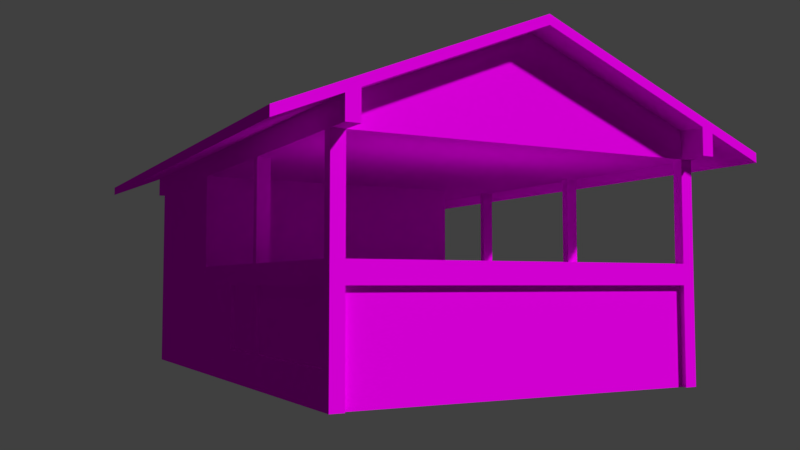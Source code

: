 # Source: Bobs1.blend  (saved by Blender 2.79.0; exported with 4.5.12 LTS)
import bpy
from mathutils import Matrix  # noqa: F401  (used for matrix-valued properties, if any)

bpy.ops.wm.read_factory_settings(use_empty=True)
scene = bpy.context.scene
scene.name = 'Scene'

# ---- collections
col_collection_1 = bpy.data.collections.new('Collection 1'); scene.collection.children.link(col_collection_1)
col_collection_1.hide_render = True
col_collection_1.hide_viewport = True
col_collection_2 = bpy.data.collections.new('Collection 2'); scene.collection.children.link(col_collection_2)
col_collection_2.hide_render = True
col_collection_2.hide_viewport = True
col_collection_3 = bpy.data.collections.new('Collection 3'); scene.collection.children.link(col_collection_3)
col_collection_3.hide_render = True
col_collection_3.hide_viewport = True
col_collection_4 = bpy.data.collections.new('Collection 4'); scene.collection.children.link(col_collection_4)
col_collection_4.hide_render = True
col_collection_4.hide_viewport = True
col_collection_5 = bpy.data.collections.new('Collection 5'); scene.collection.children.link(col_collection_5)
col_collection_5.hide_render = True
col_collection_5.hide_viewport = True
col_collection_11 = bpy.data.collections.new('Collection 11'); scene.collection.children.link(col_collection_11)

# ---- images (referenced by path relative to the original .blend; pixels are not part of the script)
import os
ASSET_DIR = os.environ.get("B2B_ASSET_DIR", "")  # directory of the original .blend (textures are referenced by path, not embedded)
HERE = os.path.dirname(os.path.abspath(__file__))  # packed textures are extracted next to this script under _unpacked/

def load_image(name, relpath, width, height, colorspace="sRGB"):
    """Load a texture the original file referenced (path relative to the .blend, or extracted next to this script)."""
    p = next((c for c in (os.path.join(HERE, relpath), os.path.join(ASSET_DIR, relpath)) if relpath and os.path.exists(c)), "")
    if p:
        img = bpy.data.images.load(p, check_existing=True)
        img.name = name
    else:  # same state as the original file: an image datablock whose file is absent (Cycles renders it pink)
        img = bpy.data.images.new(name, width, height)
        img.source = "FILE"
        img.filepath = "//" + (relpath or name)
    img.colorspace_settings.name = colorspace
    return img
img_bobs1_tijolo_basecolor_png = load_image('Bobs1_tijolo_BaseColor.png', 'Bobs1_tijolo_BaseColor.png', 1024, 1024, 'sRGB')

# ---- materials (node trees are filled in below, after node groups)
mat_tijolo = bpy.data.materials.new('tijolo')
mat_tijolo.alpha_threshold = 0.0
mat_tijolo.roughness = 0.5

# ---- material node trees
mat_tijolo.use_nodes = True; mat_tijolo.node_tree.nodes.clear()
_N = mat_tijolo.node_tree.nodes; _L = mat_tijolo.node_tree.links
n0 = _N.new('ShaderNodeOutputMaterial'); n0.name = 'Material Output'; n0.location = (300, 300)
n1 = _N.new('ShaderNodeBsdfDiffuse'); n1.name = 'Diffuse BSDF'; n1.location = (10, 300)
n2 = _N.new('ShaderNodeTexImage'); n2.name = 'Image Texture'; n2.location = (-279, 257)
n2.width = 140
n2.image = img_bobs1_tijolo_basecolor_png
_L.new(n1.outputs[0], n0.inputs[0])
_L.new(n2.outputs[0], n1.inputs[0])
n0.is_active_output = True

# ---- world
world_world = bpy.data.worlds.new('World'); scene.world = world_world
world_world.color = (0.05088, 0.05088, 0.05088)
world_world.use_sun_shadow = False
world_world.sun_shadow_jitter_overblur = 0.0
world_world.cycles.sampling_method = 'MANUAL'

# ---- cameras
cam_camera = bpy.data.cameras.new('Camera')
cam_camera.clip_end = 100.0
cam_camera.lens = 35.0
cam_camera.sensor_width = 32.0
cam_camera.sensor_height = 18.0
cam_camera.display_size = 2.0
cam_camera.dof.focus_distance = 0.0

# ---- meshes
me_plane = bpy.data.meshes.new('Plane')
me_plane.from_pydata([(25.1, -219.3, -1.192e-07), (30.49, -216.9, -1.192e-07), (32.51, -213.9, -1.192e-07), (33.52, -209.0, -1.192e-07), (33.69, -202.0, -1.192e-07), (29.14, -196.7, -1.192e-07), (27.96, -85.06, -1.192e-07), (27.62, -77.81, -1.192e-07), (32.08, -88.04, 7.174e-08), (32.77, -83.23, -4.819e-07), (26.51, 197.3, -1.325e-07), (30.58, 197.3, -1.259e-07), (30.64, -88.01, -3.109e-07), (32.84, -86.62, -1.854e-07), (26.51, 201.3, -3.918e-08), (29.88, 199.9, -6.252e-08), (-20.81, -219.7, 2.794e-07), (-25.32, -218.3, 1.276e-06), (-28.61, -215.8, 1.774e-06), (-30.69, -212.6, 3.568e-06), (-30.96, -195.5, -6.697e-06), (-25.86, -192.1, -5.6e-06), (-26.74, -82.38, 2.033e-06), (-27.14, -75.98, -1.192e-07), (-32.04, -75.76, 8.092e-07), (-29.27, 196.1, -3.912e-08), (-33.34, 196.1, -3.245e-08), (-29.27, 200.0, 5.425e-08), (-32.64, 198.7, 3.091e-08), (-28.75, -189.9, -3.877e-06), (-30.08, -189.7, -3.717e-06), (-30.85, -190.5, -3.877e-06), (25.1, -219.3, -0.1497), (30.49, -216.9, -0.1497), (32.51, -213.9, -0.1497), (33.52, -209.0, -0.1497), (33.69, -202.0, -0.1497), (29.14, -196.7, -0.1497), (27.96, -85.06, -0.1497), (32.08, -88.04, -0.1497), (32.77, -83.23, -0.1497), (30.58, 197.3, -0.1497), (30.64, -88.01, -0.1497), (32.84, -86.62, -0.1497), (26.51, 201.3, -0.1497), (29.88, 199.9, -0.1497), (-20.81, -219.7, -0.1497), (-25.32, -218.3, -0.1497), (-28.61, -215.8, -0.1497), (-30.69, -212.6, -0.1497), (-30.96, -195.5, -0.1497), (-25.86, -192.1, -0.1497), (-26.74, -82.38, -0.1497), (-32.04, -75.76, -0.1497), (-33.34, 196.1, -0.1497), (-29.27, 200.0, -0.1497), (-32.64, 198.7, -0.1497), (-28.75, -189.9, -0.1497), (-30.08, -189.7, -0.1497), (-30.85, -190.5, -0.1497)], [], [(2, 18, 17, 1), (3, 19, 18, 2), (4, 20, 19, 3), (5, 21, 20, 4), (6, 22, 21, 5), (7, 23, 22, 6), (10, 25, 23, 7), (7, 6, 12), (7, 9, 11, 10), (14, 27, 25, 10), (9, 7, 13), (10, 11, 15), (13, 7, 8), (12, 8, 7), (27, 14, 44, 55), (14, 10, 15), (23, 24, 22), (23, 25, 26, 24), (25, 28, 26), (27, 28, 25), (29, 21, 30), (30, 21, 31), (21, 31, 20), (30, 31, 59, 58), (2, 1, 33, 34), (13, 8, 39, 43), (22, 24, 53, 52), (16, 17, 47, 46), (20, 31, 59, 50), (17, 18, 48, 47), (3, 2, 34, 35), (0, 16, 46, 32), (9, 13, 43, 40), (14, 15, 45, 44), (24, 26, 54, 53), (8, 12, 42, 39), (18, 19, 49, 48), (15, 11, 41, 45), (4, 3, 35, 36), (19, 20, 50, 49), (28, 27, 55, 56), (26, 28, 56, 54), (11, 9, 40, 41), (5, 4, 36, 37), (1, 0, 32, 33), (21, 22, 52, 51), (21, 29, 57, 51), (6, 5, 37, 38), (29, 30, 58, 57), (12, 6, 38, 42), (1, 17, 16, 0)])
me_plane.use_remesh_preserve_volume = False
me_plane.use_remesh_preserve_attributes = False
me_plane.use_mirror_vertex_groups = False
me_plane.update()
me_cube_001 = bpy.data.meshes.new('Cube.001')
me_cube_001.from_pydata([(-12.4, 1.794, 1.192e-07), (-17.73, 1.794, 11.57), (-12.4, 0.9005, 1.192e-07), (-17.73, 0.9005, 11.57), (-10.4, 1.794, 1.192e-07), (-10.4, 1.794, 10.39), (-10.4, 0.9005, 1.192e-07), (-10.4, 0.9005, 10.39), (-10.4, 0.9005, 6.852), (-10.4, 0.9005, 6.335), (-10.4, 1.794, 6.335), (-10.4, 1.794, 7.672), (-10.4, 1.542, 6.852), (-10.4, 1.542, 7.672), (-12.0, 0.9005, 6.846), (-12.0, 0.9005, 6.335), (-12.0, 1.794, 6.335), (-12.0, 1.794, 7.669), (-13.32, 0.9005, 9.408), (-13.32, 1.794, 9.408), (-13.59, 0.9005, 8.75), (-13.59, 1.794, 8.75), (-12.66, 0.9005, 7.82), (-12.66, 1.794, 7.82), (-12.0, 0.9005, 8.092), (-12.0, 1.794, 8.092), (-12.0, 0.9005, 9.408), (-12.0, 1.794, 9.408), (-12.66, 0.9005, 9.68), (-12.66, 1.794, 9.68), (-13.32, 0.9005, 8.092), (-13.32, 1.794, 8.092), (-11.73, 0.9005, 8.75), (-11.73, 1.794, 8.75), (-12.4, -1.794, 1.192e-07), (-17.73, -1.794, 11.57), (-12.4, -0.9005, 1.192e-07), (-17.73, -0.9005, 11.57), (-10.4, -1.794, 1.192e-07), (-10.4, -1.794, 10.39), (-10.4, -0.9005, 1.192e-07), (-10.4, -0.9005, 10.39), (-10.4, -0.9005, 6.852), (-10.4, -0.9005, 6.335), (-10.4, -1.794, 6.335), (-10.4, -1.794, 7.672), (-10.4, -1.542, 6.852), (-10.4, -1.542, 7.672), (-12.0, -0.9005, 6.846), (-12.0, -0.9005, 6.335), (-12.0, -1.794, 6.335), (-12.0, -1.794, 7.669), (-13.32, -0.9005, 9.408), (-13.32, -1.794, 9.408), (-13.59, -0.9005, 8.75), (-13.59, -1.794, 8.75), (-12.66, -0.9005, 7.82), (-12.66, -1.794, 7.82), (-12.0, -0.9005, 8.092), (-12.0, -1.794, 8.092), (-12.0, -0.9005, 9.408), (-12.0, -1.794, 9.408), (-12.66, -0.9005, 9.68), (-12.66, -1.794, 9.68), (-13.32, -0.9005, 8.092), (-13.32, -1.794, 8.092), (-11.73, -0.9005, 8.75), (-11.73, -1.794, 8.75), (8.777, -0.6281, 0.0), (8.777, -0.6281, 6.335), (8.777, 0.6281, 0.0), (8.777, 0.6281, 6.335), (10.03, -0.6281, 0.0), (10.03, -0.6281, 6.335), (10.03, 0.6281, 0.0), (10.03, 0.6281, 6.335), (-3.326, 0.9011, 6.335), (4.677, 0.9011, 6.335), (-1.523, 0.8983, 6.335), (2.875, 0.9008, 6.335), (-12.0, -2.171, 6.335), (-12.0, 2.171, 6.335), (13.73, 2.171, 6.335), (13.73, -2.171, 6.335), (-12.0, -2.171, 7.675), (-12.0, 2.171, 7.675), (13.73, 2.171, 7.675), (13.73, -2.171, 7.675), (-0.2231, 0.8988, 6.335), (1.575, 0.9001, 6.335), (5.977, 0.8994, 6.335), (7.777, 0.9019, 6.335), (-4.625, 0.9005, 6.335), (-6.423, 0.8978, 6.335), (-7.723, 0.9007, 6.335), (-9.527, 0.9007, 6.335), (-3.974, 2.171, 7.675), (5.423, 2.171, 7.675), (-3.974, 2.171, 6.335), (5.423, 2.171, 6.335), (5.423, -2.171, 6.335), (-3.974, -2.171, 6.335), (5.423, -2.171, 7.675), (-3.974, -2.171, 7.675), (7.777, -0.9019, 6.335), (5.977, -0.8994, 6.335), (4.677, -0.9011, 6.335), (2.875, -0.9008, 6.335), (1.575, -0.9001, 6.335), (-0.2231, -0.8988, 6.335), (-1.523, -0.8983, 6.335), (-3.326, -0.9011, 6.335), (-4.625, -0.9005, 6.335), (-6.423, -0.8978, 6.335), (-7.723, -0.9007, 6.335), (-9.527, -0.9007, 6.335), (12.91, 1.544, 7.675), (12.91, -1.544, 7.675), (-3.974, 1.542, 7.675), (5.357, 1.542, 7.675), (-3.974, -1.542, 7.675), (5.357, -1.542, 7.675), (7.777, 0.9008, 6.855), (7.777, -0.9008, 6.855), (-9.527, 0.8977, 6.855), (-7.723, 0.9011, 6.855), (-6.422, 0.901, 6.855), (-4.625, 0.8989, 6.855), (-3.325, 0.8995, 6.855), (-1.523, 0.8995, 6.855), (-0.2227, 0.902, 6.855), (1.576, 0.9012, 6.855), (2.876, 0.8995, 6.855), (4.677, 0.9001, 6.855), (5.978, 0.8993, 6.855), (-9.527, -0.8977, 6.855), (-7.723, -0.9011, 6.855), (-6.422, -0.901, 6.855), (-4.625, -0.8989, 6.855), (-3.325, -0.8995, 6.855), (-1.523, -0.8995, 6.855), (-0.2227, -0.902, 6.855), (1.576, -0.9012, 6.855), (2.876, -0.8995, 6.855), (4.677, -0.9001, 6.855), (5.978, -0.8993, 6.855), (-3.973, -1.542, 6.855), (5.357, -1.542, 6.855), (12.91, 1.544, 6.855), (12.91, -1.544, 6.855), (-3.973, 1.542, 6.855), (5.357, 1.542, 6.855)], [], [(0, 2, 3, 1), (24, 8, 7, 32), (6, 4, 10, 9), (17, 25, 33, 11), (7, 5, 1, 3), (16, 23, 25, 17), (7, 13, 11, 5), (4, 0, 16, 10), (8, 12, 13, 7), (32, 33, 25, 24), (27, 33, 32, 26), (7, 26, 32), (28, 29, 27, 26), (18, 19, 29, 28), (1, 19, 21), (20, 21, 19, 18), (30, 31, 21, 20), (22, 23, 31, 30), (24, 25, 23, 22), (0, 1, 21, 31), (16, 0, 31, 23), (29, 19, 1), (5, 27, 29), (5, 29, 1), (33, 27, 5), (11, 33, 5), (22, 14, 8, 24), (2, 6, 9, 15), (3, 2, 30, 20), (30, 2, 15, 14, 22), (7, 28, 26), (3, 20, 18), (3, 18, 28), (7, 3, 28), (34, 35, 37, 36), (58, 66, 41, 42), (40, 43, 44, 38), (51, 45, 67, 59), (41, 37, 35, 39), (50, 51, 59, 57), (41, 39, 45, 47), (38, 44, 50, 34), (42, 41, 47, 46), (66, 58, 59, 67), (61, 60, 66, 67), (41, 66, 60), (62, 60, 61, 63), (52, 62, 63, 53), (35, 55, 53), (54, 52, 53, 55), (64, 54, 55, 65), (56, 64, 65, 57), (58, 56, 57, 59), (34, 65, 55, 35), (50, 57, 65, 34), (63, 35, 53), (39, 63, 61), (39, 35, 63), (67, 39, 61), (45, 39, 67), (56, 58, 42, 48), (36, 49, 43, 40), (37, 54, 64, 36), (64, 56, 48, 49, 36), (41, 60, 62), (37, 52, 54), (37, 62, 52), (41, 62, 37), (128, 76, 78, 129), (137, 113, 93, 126), (137, 138, 112, 113), (138, 127, 92, 112), (126, 93, 92, 127), (135, 136, 114, 115), (140, 129, 78, 110), (135, 115, 95, 124), (124, 95, 94, 125), (125, 94, 114, 136), (75, 71, 82), (105, 104, 100), (114, 101, 115), (70, 71, 75, 74), (72, 73, 69, 68), (109, 101, 110), (98, 81, 85, 96), (112, 101, 113), (82, 99, 97, 86), (110, 101, 111), (108, 100, 101, 109), (111, 101, 112), (95, 115, 43, 49, 15, 9), (113, 101, 114), (83, 82, 86, 87), (116, 117, 87, 86), (68, 69, 71, 70), (106, 100, 107), (74, 75, 73, 72), (107, 100, 108), (73, 75, 82, 83), (116, 119, 151, 148), (90, 105, 106, 77), (79, 107, 108, 89), (88, 109, 110, 78), (76, 111, 112, 92), (93, 113, 114, 94), (80, 101, 103, 84), (101, 100, 102, 103), (119, 116, 86, 97), (99, 98, 96, 97), (120, 103, 102, 121), (99, 91, 90), (98, 94, 95), (98, 93, 94), (98, 92, 93), (98, 76, 92), (98, 78, 76), (98, 88, 78), (98, 99, 89, 88), (99, 79, 89), (99, 77, 79), (105, 100, 106), (81, 98, 10, 16), (85, 17, 11, 96), (96, 118, 119, 97), (96, 11, 13, 118), (121, 117, 149, 147), (147, 149, 123), (102, 87, 117, 121), (85, 81, 16, 17), (118, 13, 12, 150), (71, 91, 99, 82), (115, 101, 44, 43), (69, 104, 91, 71), (100, 83, 87, 102), (99, 90, 77), (122, 148, 151), (125, 136, 137, 126), (127, 138, 139, 128), (129, 140, 141, 130), (131, 142, 143, 132), (133, 144, 145, 134), (150, 124, 125), (150, 125, 126), (150, 126, 127), (150, 127, 128), (150, 128, 129), (150, 129, 130), (150, 130, 131, 151), (151, 131, 132), (151, 132, 133), (151, 133, 134), (151, 134, 122), (145, 147, 123), (144, 147, 145), (143, 147, 144), (142, 147, 143), (141, 146, 147, 142), (140, 146, 141), (139, 146, 140), (138, 146, 139), (137, 146, 138), (136, 146, 137), (135, 146, 136), (123, 149, 148, 122), (120, 121, 147, 146), (117, 116, 148, 149), (119, 118, 150, 151), (50, 44, 101, 80), (8, 14, 48, 42, 135, 124), (47, 45, 103, 120), (14, 15, 49, 48), (42, 46, 146, 135), (46, 47, 120, 146), (12, 8, 124, 150), (45, 51, 84, 103), (9, 10, 98, 95), (139, 140, 110, 111), (139, 111, 76, 128), (130, 88, 89, 131), (142, 131, 89, 108), (141, 142, 108, 109), (141, 109, 88, 130), (132, 79, 77, 133), (144, 133, 77, 106), (143, 144, 106, 107), (143, 107, 79, 132), (134, 90, 91, 122), (123, 122, 91, 104), (145, 123, 104, 105), (145, 105, 90, 134), (50, 80, 84, 51), (73, 83, 69), (100, 104, 69, 83)])
_uv = me_cube_001.uv_layers.new(name='UVMap')
_uv.uv.foreach_set('vector', [0.5077, 0.4611, 0.5408, 0.4764, 0.323, 0.9491, 0.2899, 0.9338, 0.5572, 0.8071, 0.6226, 0.7564, 0.6226, 0.9009, 0.5683, 0.834, 0.6226, 0.4764, 0.6591, 0.4764, 0.6591, 0.7353, 0.6226, 0.7353, 0.7474, 0.7862, 0.7474, 0.8035, 0.7362, 0.8303, 0.6821, 0.7861, 0.6226, 0.9009, 0.6284, 0.937, 0.3288, 0.9852, 0.323, 0.9491, 0.7475, 0.7316, 0.7743, 0.7924, 0.7474, 0.8035, 0.7474, 0.7862, 0.6226, 0.9009, 0.6488, 0.7899, 0.6591, 0.7899, 0.6591, 0.9009, 0.6828, 0.4726, 0.7645, 0.4728, 0.7475, 0.7316, 0.6822, 0.7315, 0.6226, 0.7564, 0.6488, 0.7564, 0.6488, 0.7899, 0.6226, 0.9009, 0.3185, 0.5297, 0.355, 0.5297, 0.355, 0.5588, 0.3185, 0.5588, 0.355, 0.7333, 0.355, 0.7624, 0.3185, 0.7624, 0.3185, 0.7333, 0.6226, 0.9009, 0.5572, 0.8608, 0.5683, 0.834, 0.3185, 0.7042, 0.355, 0.7042, 0.355, 0.7333, 0.3185, 0.7333, 0.3185, 0.6752, 0.355, 0.6752, 0.355, 0.7042, 0.3185, 0.7042, 0.9813, 0.946, 0.801, 0.8573, 0.8122, 0.8305, 0.3185, 0.6461, 0.355, 0.6461, 0.355, 0.6752, 0.3185, 0.6752, 0.3185, 0.617, 0.355, 0.617, 0.355, 0.6461, 0.3185, 0.6461, 0.3185, 0.5879, 0.355, 0.5879, 0.355, 0.617, 0.3185, 0.617, 0.3185, 0.5588, 0.355, 0.5588, 0.355, 0.5879, 0.3185, 0.5879, 0.7645, 0.4728, 0.9813, 0.946, 0.8122, 0.8305, 0.8012, 0.8036, 0.7475, 0.7316, 0.7645, 0.4728, 0.8012, 0.8036, 0.7743, 0.7924, 0.7742, 0.8684, 0.801, 0.8573, 0.9813, 0.946, 0.6818, 0.8971, 0.7473, 0.8572, 0.7742, 0.8684, 0.6818, 0.8971, 0.7742, 0.8684, 0.9813, 0.946, 0.7362, 0.8303, 0.7473, 0.8572, 0.6818, 0.8971, 0.6821, 0.7861, 0.7362, 0.8303, 0.6818, 0.8971, 0.5303, 0.796, 0.5573, 0.7562, 0.6226, 0.7564, 0.5572, 0.8071, 0.5408, 0.4764, 0.6226, 0.4764, 0.6226, 0.7353, 0.5573, 0.7353, 0.323, 0.9491, 0.5408, 0.4764, 0.5035, 0.8071, 0.4923, 0.834, 0.5035, 0.8071, 0.5408, 0.4764, 0.5573, 0.7353, 0.5573, 0.7562, 0.5303, 0.796, 0.6226, 0.9009, 0.5303, 0.872, 0.5572, 0.8608, 0.323, 0.9491, 0.4923, 0.834, 0.5035, 0.8608, 0.323, 0.9491, 0.5035, 0.8608, 0.5303, 0.872, 0.6226, 0.9009, 0.323, 0.9491, 0.5303, 0.872, 0.5077, 0.4611, 0.2899, 0.9338, 0.323, 0.9491, 0.5408, 0.4764, 0.5572, 0.8071, 0.5683, 0.834, 0.6226, 0.9009, 0.6226, 0.7564, 0.6226, 0.4764, 0.6226, 0.7353, 0.6591, 0.7353, 0.6591, 0.4764, 0.7474, 0.7862, 0.6821, 0.7861, 0.7362, 0.8303, 0.7474, 0.8035, 0.6226, 0.9009, 0.323, 0.9491, 0.3288, 0.9852, 0.6284, 0.937, 0.7475, 0.7316, 0.7474, 0.7862, 0.7474, 0.8035, 0.7743, 0.7924, 0.6226, 0.9009, 0.6591, 0.9009, 0.6591, 0.7899, 0.6488, 0.7899, 0.6828, 0.4726, 0.6822, 0.7315, 0.7475, 0.7316, 0.7645, 0.4728, 0.6226, 0.7564, 0.6226, 0.9009, 0.6488, 0.7899, 0.6488, 0.7564, 0.3185, 0.5297, 0.3185, 0.5588, 0.355, 0.5588, 0.355, 0.5297, 0.355, 0.7333, 0.3185, 0.7333, 0.3185, 0.7624, 0.355, 0.7624, 0.6226, 0.9009, 0.5683, 0.834, 0.5572, 0.8608, 0.3185, 0.7042, 0.3185, 0.7333, 0.355, 0.7333, 0.355, 0.7042, 0.3185, 0.6752, 0.3185, 0.7042, 0.355, 0.7042, 0.355, 0.6752, 0.9813, 0.946, 0.8122, 0.8305, 0.801, 0.8573, 0.3185, 0.6461, 0.3185, 0.6752, 0.355, 0.6752, 0.355, 0.6461, 0.3185, 0.617, 0.3185, 0.6461, 0.355, 0.6461, 0.355, 0.617, 0.3185, 0.5879, 0.3185, 0.617, 0.355, 0.617, 0.355, 0.5879, 0.3185, 0.5588, 0.3185, 0.5879, 0.355, 0.5879, 0.355, 0.5588, 0.7645, 0.4728, 0.8012, 0.8036, 0.8122, 0.8305, 0.9813, 0.946, 0.7475, 0.7316, 0.7743, 0.7924, 0.8012, 0.8036, 0.7645, 0.4728, 0.7742, 0.8684, 0.9813, 0.946, 0.801, 0.8573, 0.6818, 0.8971, 0.7742, 0.8684, 0.7473, 0.8572, 0.6818, 0.8971, 0.9813, 0.946, 0.7742, 0.8684, 0.7362, 0.8303, 0.6818, 0.8971, 0.7473, 0.8572, 0.6821, 0.7861, 0.6818, 0.8971, 0.7362, 0.8303, 0.5303, 0.796, 0.5572, 0.8071, 0.6226, 0.7564, 0.5573, 0.7562, 0.5408, 0.4764, 0.5573, 0.7353, 0.6226, 0.7353, 0.6226, 0.4764, 0.323, 0.9491, 0.4923, 0.834, 0.5035, 0.8071, 0.5408, 0.4764, 0.5035, 0.8071, 0.5303, 0.796, 0.5573, 0.7562, 0.5573, 0.7353, 0.5408, 0.4764, 0.6226, 0.9009, 0.5572, 0.8608, 0.5303, 0.872, 0.323, 0.9491, 0.5035, 0.8608, 0.4923, 0.834, 0.323, 0.9491, 0.5303, 0.872, 0.5035, 0.8608, 0.6226, 0.9009, 0.5303, 0.872, 0.323, 0.9491, 0.09583, 0.5149, 0.09592, 0.4992, 0.1505, 0.4995, 0.1504, 0.5153, 0.04135, 0.532, 0.04145, 0.5162, 0.09582, 0.5162, 0.09591, 0.532, 0.2592, 0.5315, 0.2048, 0.5315, 0.2048, 0.5158, 0.2592, 0.5157, 0.2048, 0.5315, 0.1503, 0.5317, 0.1502, 0.5159, 0.2048, 0.5158, 0.09591, 0.532, 0.09582, 0.5162, 0.1502, 0.5159, 0.1503, 0.5317, 0.04136, 0.5487, 0.09597, 0.5487, 0.09596, 0.5644, 0.04135, 0.5644, 0.2049, 0.5154, 0.1504, 0.5153, 0.1505, 0.4995, 0.2049, 0.4997, 0.2595, 0.5487, 0.2596, 0.5644, 0.2051, 0.5646, 0.2051, 0.5489, 0.2051, 0.5489, 0.2051, 0.5646, 0.1505, 0.5645, 0.1505, 0.5487, 0.1505, 0.5487, 0.1505, 0.5645, 0.09596, 0.5644, 0.09597, 0.5487, 0.6986, 0.105, 0.6606, 0.105, 0.8105, 0.05827, 0.5758, 0.1512, 0.6303, 0.1513, 0.559, 0.1897, 0.161, 0.1513, 0.2745, 0.1897, 0.1064, 0.1513, 0.1671, 0.6279, 0.1671, 0.8197, 0.1291, 0.8197, 0.1291, 0.6279, 0.09105, 0.6279, 0.09104, 0.8197, 0.05301, 0.8197, 0.05301, 0.6279, 0.3881, 0.1512, 0.2745, 0.1897, 0.3487, 0.1512, 0.2745, 0.05827, 0.03149, 0.05827, 0.03149, 0.0177, 0.2745, 0.0177, 0.2548, 0.1513, 0.2745, 0.1897, 0.2004, 0.1512, 0.8105, 0.05827, 0.559, 0.05827, 0.559, 0.0177, 0.8105, 0.0177, 0.3487, 0.1512, 0.2745, 0.1897, 0.2942, 0.1513, 0.4425, 0.1513, 0.559, 0.1897, 0.2745, 0.1897, 0.3881, 0.1512, 0.2942, 0.1513, 0.2745, 0.1897, 0.2548, 0.1513, 0.1064, 0.09674, 0.1064, 0.1513, 0.07988, 0.1513, 0.03149, 0.1513, 0.03149, 0.09674, 0.07988, 0.09674, 0.2004, 0.1512, 0.2745, 0.1897, 0.161, 0.1513, 0.8105, 0.1897, 0.8105, 0.05827, 0.8511, 0.05827, 0.8511, 0.1897, 0.7951, 0.3961, 0.7951, 0.3026, 0.8199, 0.2837, 0.8199, 0.4151, 0.2051, 0.6279, 0.2051, 0.8197, 0.1671, 0.8197, 0.1671, 0.6279, 0.5364, 0.1513, 0.559, 0.1897, 0.4819, 0.1513, 0.1291, 0.6279, 0.1291, 0.8197, 0.09104, 0.8197, 0.09105, 0.6279, 0.4819, 0.1513, 0.559, 0.1897, 0.4425, 0.1513, 0.6986, 0.143, 0.6986, 0.105, 0.8105, 0.05827, 0.8105, 0.1897, 0.7703, 0.4209, 0.5415, 0.4209, 0.5416, 0.3961, 0.7703, 0.3961, 0.5758, 0.09678, 0.5758, 0.1512, 0.5364, 0.1513, 0.5364, 0.09672, 0.4819, 0.09673, 0.4819, 0.1513, 0.4425, 0.1513, 0.4425, 0.09676, 0.3881, 0.09679, 0.3881, 0.1512, 0.3487, 0.1512, 0.3487, 0.09681, 0.2942, 0.09672, 0.2942, 0.1513, 0.2548, 0.1513, 0.2548, 0.09674, 0.2004, 0.09682, 0.2004, 0.1512, 0.161, 0.1513, 0.161, 0.09674, 0.03149, 0.1897, 0.2745, 0.1897, 0.2745, 0.2303, 0.03149, 0.2303, 0.2745, 0.1897, 0.559, 0.1897, 0.559, 0.2303, 0.2745, 0.2303, 0.5415, 0.4209, 0.7703, 0.4209, 0.7951, 0.4399, 0.5435, 0.4399, 0.559, 0.05827, 0.2745, 0.05827, 0.2745, 0.0177, 0.559, 0.0177, 0.259, 0.2779, 0.259, 0.2588, 0.5435, 0.2588, 0.5415, 0.2779, 0.559, 0.05827, 0.6303, 0.0967, 0.5758, 0.09678, 0.2745, 0.05827, 0.161, 0.09674, 0.1064, 0.09674, 0.2745, 0.05827, 0.2004, 0.09682, 0.161, 0.09674, 0.2745, 0.05827, 0.2548, 0.09674, 0.2004, 0.09682, 0.2745, 0.05827, 0.2942, 0.09672, 0.2548, 0.09674, 0.2745, 0.05827, 0.3487, 0.09681, 0.2942, 0.09672, 0.2745, 0.05827, 0.3881, 0.09679, 0.3487, 0.09681, 0.2745, 0.05827, 0.559, 0.05827, 0.4425, 0.09676, 0.3881, 0.09679, 0.559, 0.05827, 0.4819, 0.09673, 0.4425, 0.09676, 0.559, 0.05827, 0.5364, 0.09672, 0.4819, 0.09673, 0.5758, 0.1512, 0.559, 0.1897, 0.5364, 0.1513, 0.03149, 0.05827, 0.2745, 0.05827, 0.07989, 0.06968, 0.03149, 0.06968, 0.01601, 0.4399, 0.01601, 0.4285, 0.0644, 0.4285, 0.2591, 0.4399, 0.2591, 0.4399, 0.259, 0.4209, 0.5415, 0.4209, 0.5435, 0.4399, 0.2591, 0.4399, 0.0644, 0.4285, 0.0644, 0.4209, 0.259, 0.4209, 0.5415, 0.2779, 0.7703, 0.2778, 0.7703, 0.3026, 0.5416, 0.3027, 0.5416, 0.3027, 0.7703, 0.3026, 0.6148, 0.3221, 0.5435, 0.2588, 0.7951, 0.2588, 0.7703, 0.2778, 0.5415, 0.2779, 0.03149, 0.0177, 0.03149, 0.05827, 0.02008, 0.05827, 0.02008, 0.01786, 0.259, 0.4209, 0.0644, 0.4209, 0.06439, 0.3961, 0.2591, 0.3961, 0.6606, 0.105, 0.6303, 0.0967, 0.559, 0.05827, 0.8105, 0.05827, 0.1064, 0.1513, 0.2745, 0.1897, 0.07988, 0.1783, 0.07988, 0.1513, 0.6606, 0.143, 0.6303, 0.1513, 0.6303, 0.0967, 0.6606, 0.105, 0.559, 0.1897, 0.8105, 0.1897, 0.8105, 0.2303, 0.559, 0.2303, 0.559, 0.05827, 0.5758, 0.09678, 0.5364, 0.09672, 0.6148, 0.3767, 0.7703, 0.3961, 0.5416, 0.3961, 0.1455, 0.3767, 0.1455, 0.3221, 0.1849, 0.3221, 0.1849, 0.3767, 0.2393, 0.3766, 0.2393, 0.3222, 0.2787, 0.3222, 0.2787, 0.3766, 0.3333, 0.3766, 0.3333, 0.2939, 0.3726, 0.2938, 0.3726, 0.3767, 0.4271, 0.3767, 0.4271, 0.3221, 0.4664, 0.3222, 0.4664, 0.3766, 0.521, 0.3766, 0.521, 0.3221, 0.5603, 0.3222, 0.5603, 0.3766, 0.2591, 0.3961, 0.09091, 0.3766, 0.1455, 0.3767, 0.2591, 0.3961, 0.1455, 0.3767, 0.1849, 0.3767, 0.2591, 0.3961, 0.1849, 0.3767, 0.2393, 0.3766, 0.2591, 0.3961, 0.2393, 0.3766, 0.2787, 0.3766, 0.2591, 0.3961, 0.2787, 0.3766, 0.3333, 0.3766, 0.2591, 0.3961, 0.3333, 0.3766, 0.3726, 0.3767, 0.2591, 0.3961, 0.3726, 0.3767, 0.4271, 0.3767, 0.5416, 0.3961, 0.5416, 0.3961, 0.4271, 0.3767, 0.4664, 0.3766, 0.5416, 0.3961, 0.4664, 0.3766, 0.521, 0.3766, 0.5416, 0.3961, 0.521, 0.3766, 0.5603, 0.3766, 0.5416, 0.3961, 0.5603, 0.3766, 0.6148, 0.3767, 0.5603, 0.3222, 0.5416, 0.3027, 0.6148, 0.3221, 0.521, 0.3221, 0.5416, 0.3027, 0.5603, 0.3222, 0.4664, 0.3222, 0.5416, 0.3027, 0.521, 0.3221, 0.4271, 0.3221, 0.5416, 0.3027, 0.4664, 0.3222, 0.3726, 0.2938, 0.2591, 0.3027, 0.5416, 0.3027, 0.4271, 0.3221, 0.3333, 0.2939, 0.2591, 0.3027, 0.3726, 0.2938, 0.2787, 0.3222, 0.2591, 0.3027, 0.3333, 0.2939, 0.2393, 0.3222, 0.2591, 0.3027, 0.2787, 0.3222, 0.1849, 0.3221, 0.2591, 0.3027, 0.2393, 0.3222, 0.1455, 0.3221, 0.2591, 0.3027, 0.1849, 0.3221, 0.09091, 0.3222, 0.2591, 0.3027, 0.1455, 0.3221, 0.6148, 0.3221, 0.7703, 0.3026, 0.7703, 0.3961, 0.6148, 0.3767, 0.259, 0.2779, 0.5415, 0.2779, 0.5416, 0.3027, 0.2591, 0.3027, 0.7951, 0.3026, 0.7951, 0.3961, 0.7703, 0.3961, 0.7703, 0.3026, 0.5415, 0.4209, 0.259, 0.4209, 0.2591, 0.3961, 0.5416, 0.3961, 0.03149, 0.1783, 0.07988, 0.1783, 0.2745, 0.1897, 0.03149, 0.1897, 0.06439, 0.3767, 0.01601, 0.3767, 0.01601, 0.3221, 0.06439, 0.3221, 0.09091, 0.3222, 0.09091, 0.3766, 0.0644, 0.2779, 0.0644, 0.2703, 0.259, 0.2588, 0.259, 0.2779, 0.016, 0.09674, 0.03149, 0.09674, 0.03149, 0.1513, 0.016, 0.1513, 0.06439, 0.3221, 0.06439, 0.3027, 0.2591, 0.3027, 0.09091, 0.3222, 0.06439, 0.3027, 0.0644, 0.2779, 0.259, 0.2779, 0.2591, 0.3027, 0.06439, 0.3961, 0.06439, 0.3767, 0.09091, 0.3766, 0.2591, 0.3961, 0.0644, 0.2703, 0.016, 0.2703, 0.016, 0.2589, 0.259, 0.2588, 0.07988, 0.09674, 0.07989, 0.06968, 0.2745, 0.05827, 0.1064, 0.09674, 0.2594, 0.5154, 0.2049, 0.5154, 0.2049, 0.4997, 0.2595, 0.4997, 0.04137, 0.5148, 0.04135, 0.499, 0.09592, 0.4992, 0.09583, 0.5149, 0.2048, 0.5323, 0.2048, 0.5481, 0.1504, 0.548, 0.1504, 0.5322, 0.0958, 0.5324, 0.1504, 0.5322, 0.1504, 0.548, 0.09587, 0.5481, 0.04135, 0.5326, 0.0958, 0.5324, 0.09587, 0.5481, 0.04142, 0.5484, 0.2594, 0.5326, 0.2592, 0.5484, 0.2048, 0.5481, 0.2048, 0.5323, 0.205, 0.5651, 0.205, 0.5808, 0.1505, 0.5808, 0.1504, 0.5651, 0.09594, 0.565, 0.1504, 0.5651, 0.1505, 0.5808, 0.0959, 0.5808, 0.0414, 0.5649, 0.09594, 0.565, 0.0959, 0.5808, 0.04135, 0.5807, 0.2595, 0.5649, 0.2595, 0.5807, 0.205, 0.5808, 0.205, 0.5651, 0.2049, 0.5812, 0.2049, 0.597, 0.1504, 0.597, 0.1504, 0.5812, 0.09588, 0.5812, 0.1504, 0.5812, 0.1504, 0.597, 0.09584, 0.597, 0.0414, 0.5811, 0.09588, 0.5812, 0.09584, 0.597, 0.04135, 0.5969, 0.2594, 0.5811, 0.2594, 0.5969, 0.2049, 0.597, 0.2049, 0.5812, 0.02008, 0.1897, 0.03149, 0.1897, 0.03149, 0.2303, 0.02008, 0.2301, 0.6986, 0.143, 0.8105, 0.1897, 0.6606, 0.143, 0.559, 0.1897, 0.6303, 0.1513, 0.6606, 0.143, 0.8105, 0.1897])
me_cube_001.use_remesh_preserve_volume = False
me_cube_001.use_remesh_preserve_attributes = False
me_cube_001.use_mirror_vertex_groups = False
me_cube_001.update()
me_circle_001 = bpy.data.meshes.new('Circle.001')
me_circle_001.from_pydata([(6.865, -13.31, 1.303), (11.07, -9.92, 1.303), (13.08, -7.084, 1.303), (14.8, -1.391, 1.303), (14.76, 1.946, 1.303), (12.62, 7.899, 1.303), (10.85, 10.29, 1.303), (6.587, 13.58, 1.303), (9.927, -19.17, 1.303), (15.38, -15.12, 1.303), (19.31, -9.59, 1.303), (21.34, -3.11, 1.303), (21.27, 3.68, 1.303), (19.11, 10.12, 1.303), (15.06, 15.57, 1.303), (9.527, 19.5, 1.303), (7.898, -15.29, 1.303), (12.72, -11.39, 1.303), (15.04, -8.14, 1.303), (17.0, -1.606, 1.303), (16.96, 2.224, 1.303), (14.51, 9.057, 1.303), (12.47, 11.8, 1.303), (7.578, 15.58, 1.303), (6.865, -13.31, -3.576e-07), (11.07, -9.92, -3.576e-07), (13.08, -7.084, -3.576e-07), (14.8, -1.391, -3.576e-07), (14.76, 1.946, -3.576e-07), (12.62, 7.899, -3.576e-07), (10.85, 10.29, -3.576e-07), (6.587, 13.58, -3.576e-07), (9.927, -19.17, -3.576e-07), (15.38, -15.12, -3.576e-07), (19.31, -9.59, -3.576e-07), (21.34, -3.11, -3.576e-07), (21.27, 3.68, -3.576e-07), (19.11, 10.12, -3.576e-07), (15.06, 15.57, -3.576e-07), (9.527, 19.5, -3.576e-07), (7.898, -15.29, -3.576e-07), (12.72, -11.39, -3.576e-07), (15.04, -8.14, -3.576e-07), (17.0, -1.606, -3.576e-07), (16.96, 2.224, -3.576e-07), (14.51, 9.057, -3.576e-07), (12.47, 11.8, -3.576e-07), (7.578, 15.58, -3.576e-07), (11.1, -10.78, 1.476), (7.712, -13.48, 1.476), (15.34, -2.039, 1.476), (13.85, -6.785, 1.476), (13.52, 7.625, 1.476), (15.3, 2.753, 1.476), (7.524, 13.67, 1.476), (10.79, 11.18, 1.476), (14.84, -14.5, 1.476), (10.1, -18.06, 1.476), (18.45, -9.297, 1.476), (20.48, -2.927, 1.476), (20.43, 3.393, 1.476), (18.3, 9.931, 1.476), (14.6, 14.9, 1.476), (9.765, 18.37, 1.476), (8.483, -14.95, 1.476), (12.87, -12.37, 1.476), (16.03, -8.002, 1.476), (17.75, -2.359, 1.476), (17.78, 3.109, 1.476), (15.59, 8.876, 1.476), (12.52, 12.85, 1.476), (8.217, 15.09, 1.476), (7.677, -15.41, 1.303), (9.838, -19.5, 1.303), (6.507, -13.22, 1.303), (6.507, -13.22, 1.476), (7.677, -15.41, 1.476), (9.838, -19.5, 1.476), (11.05, -9.572, 1.303), (11.05, -9.571, 1.476), (12.79, -7.207, 1.476), (12.79, -7.207, 1.303), (15.55, -15.3, 1.303), (15.55, -15.3, 1.476), (19.53, -9.7, 1.303), (19.53, -9.7, 1.476), (21.59, -3.146, 1.303), (21.59, -3.146, 1.476), (21.52, 3.721, 1.303), (21.52, 3.721, 1.476), (19.33, 10.23, 1.303), (19.33, 10.23, 1.476), (15.23, 15.74, 1.303), (15.23, 15.74, 1.476), (9.454, 19.83, 1.303), (9.454, 19.83, 1.476), (7.361, 15.7, 1.303), (6.231, 13.5, 1.303), (10.87, 9.973, 1.476), (7.361, 15.7, 1.476), (6.231, 13.5, 1.476), (10.87, 9.973, 1.303), (12.43, 11.43, 1.303), (12.43, 11.43, 1.476), (14.14, 9.127, 1.303), (14.14, 9.127, 1.476), (12.32, 8.006, 1.303), (12.32, 8.005, 1.476), (14.6, 1.672, 1.303), (14.6, 1.672, 1.476), (16.75, -1.33, 1.303), (16.72, 1.941, 1.303), (16.75, -1.33, 1.476), (16.72, 1.941, 1.476), (12.68, -11.02, 1.303), (14.67, -8.225, 1.303), (14.67, -8.225, 1.476), (12.68, -11.02, 1.476), (14.62, -1.122, 1.303), (14.62, -1.122, 1.476), (11.1, -10.78, 1.138), (7.712, -13.48, 1.138), (15.34, -2.039, 1.138), (13.85, -6.785, 1.138), (13.52, 7.625, 1.138), (15.3, 2.753, 1.138), (7.524, 13.67, 1.138), (10.79, 11.18, 1.138), (14.84, -14.5, 1.138), (10.1, -18.06, 1.138), (18.45, -9.297, 1.138), (20.48, -2.927, 1.138), (20.43, 3.393, 1.138), (18.3, 9.931, 1.138), (14.6, 14.9, 1.138), (9.765, 18.37, 1.138), (8.483, -14.95, 1.138), (12.87, -12.37, 1.138), (16.03, -8.002, 1.138), (17.75, -2.359, 1.138), (17.78, 3.109, 1.138), (15.59, 8.876, 1.138), (12.52, 12.85, 1.138), (8.217, 15.09, 1.138)], [], [(57, 64, 76, 77), (53, 52, 107, 109), (18, 17, 114, 115), (15, 23, 96, 94), (17, 1, 78, 114), (1, 17, 41, 25), (2, 3, 27, 26), (7, 23, 47, 31), (17, 18, 42, 41), (4, 5, 29, 28), (16, 0, 24, 40), (6, 7, 31, 30), (18, 2, 26, 42), (3, 19, 43, 27), (9, 8, 32, 33), (10, 9, 33, 34), (20, 4, 28, 44), (11, 10, 34, 35), (12, 11, 35, 36), (23, 15, 39, 47), (5, 21, 45, 29), (13, 12, 36, 37), (14, 13, 37, 38), (21, 22, 46, 45), (15, 14, 38, 39), (22, 6, 30, 46), (8, 16, 40, 32), (19, 20, 44, 43), (0, 1, 25, 24), (49, 64, 136, 121), (57, 56, 128, 129), (63, 71, 143, 135), (64, 57, 129, 136), (71, 54, 126, 143), (54, 55, 127, 126), (62, 63, 135, 134), (66, 65, 137, 138), (55, 70, 142, 127), (52, 53, 125, 124), (61, 62, 134, 133), (9, 10, 84, 82), (68, 53, 109, 113), (59, 58, 85, 87), (11, 12, 88, 86), (21, 5, 106, 104), (61, 60, 89, 91), (22, 21, 104, 102), (0, 16, 72, 74), (74, 72, 76, 75), (72, 73, 77, 76), (64, 49, 75, 76), (16, 8, 73, 72), (78, 74, 75, 79), (49, 48, 79, 75), (1, 0, 74, 78), (73, 82, 83, 77), (56, 57, 77, 83), (8, 9, 82, 73), (82, 84, 85, 83), (58, 56, 83, 85), (84, 86, 87, 85), (10, 11, 86, 84), (86, 88, 89, 87), (60, 59, 87, 89), (88, 90, 91, 89), (12, 13, 90, 88), (90, 92, 93, 91), (62, 61, 91, 93), (13, 14, 92, 90), (92, 94, 95, 93), (14, 15, 94, 92), (63, 62, 93, 95), (54, 71, 99, 100), (96, 97, 100, 99), (94, 96, 99, 95), (23, 7, 97, 96), (71, 63, 95, 99), (97, 101, 98, 100), (7, 6, 101, 97), (55, 54, 100, 98), (101, 102, 103, 98), (70, 55, 98, 103), (6, 22, 102, 101), (102, 104, 105, 103), (69, 70, 103, 105), (104, 106, 107, 105), (52, 69, 105, 107), (106, 108, 109, 107), (5, 4, 108, 106), (111, 110, 112, 113), (20, 19, 110, 111), (67, 68, 113, 112), (115, 114, 117, 116), (65, 66, 116, 117), (114, 78, 79, 117), (48, 65, 117, 79), (81, 115, 116, 80), (66, 51, 80, 116), (2, 18, 115, 81), (118, 81, 80, 119), (3, 2, 81, 118), (51, 50, 119, 80), (108, 111, 113, 109), (4, 20, 111, 108), (110, 118, 119, 112), (50, 67, 112, 119), (19, 3, 118, 110), (137, 136, 129, 128), (138, 137, 128, 130), (139, 138, 130, 131), (140, 139, 131, 132), (141, 140, 132, 133), (142, 141, 133, 134), (143, 142, 134, 135), (126, 127, 142, 143), (124, 125, 140, 141), (122, 123, 138, 139), (120, 121, 136, 137), (65, 48, 120, 137), (56, 58, 130, 128), (51, 66, 138, 123), (70, 69, 141, 142), (58, 59, 131, 130), (67, 50, 122, 139), (59, 60, 132, 131), (48, 49, 121, 120), (53, 68, 140, 125), (68, 67, 139, 140), (60, 61, 133, 132), (50, 51, 123, 122), (69, 52, 124, 141)])
me_circle_001.use_remesh_preserve_volume = False
me_circle_001.use_remesh_preserve_attributes = False
me_circle_001.use_mirror_vertex_groups = False
me_circle_001.update()
me_plane_001 = bpy.data.meshes.new('Plane.001')
me_plane_001.from_pydata([(9.217, 7.846, 3.39e-07), (20.09, 7.846, 3.39e-07), (9.217, 2.276, 6.221), (9.217, 7.846, 6.221), (20.09, 7.846, 6.221), (20.09, -2.642, 6.851), (9.217, -2.642, 6.851), (9.217, 1.976, 3.39e-07), (9.217, 1.976, 6.221), (20.09, 1.976, 6.221), (20.09, 1.976, 6.851), (9.217, -2.642, 3.39e-07), (20.09, -2.642, 3.39e-07), (9.217, -2.642, 6.221), (20.09, -2.642, 6.221), (9.217, 1.976, 6.851), (9.217, -2.942, 3.39e-07), (20.09, -2.942, 3.39e-07), (9.217, -2.942, 6.221), (20.09, -2.942, 6.221), (20.09, 7.846, 6.849), (9.217, -7.882, 3.39e-07), (20.09, -7.882, 3.39e-07), (9.217, -7.582, 6.221), (20.09, -7.582, 6.221), (9.217, 7.846, 6.85), (9.217, -7.882, 6.221), (20.09, -7.882, 6.221), (9.217, 7.546, 6.221), (9.217, 2.19, 6.851), (9.217, 2.276, 3.352), (9.217, 7.846, 3.352), (20.09, 1.976, 3.352), (9.217, 1.976, 3.352), (20.09, -2.642, 3.352), (9.217, -2.642, 3.352), (20.09, -2.942, 3.352), (9.217, -2.942, 3.352), (20.09, -7.582, 3.352), (9.217, -7.582, 3.352), (20.09, -7.882, 3.352), (9.217, -7.882, 3.352), (9.217, 7.546, 3.352), (20.09, -2.642, 2.763), (20.09, -2.942, 2.763), (20.09, -7.582, 2.763), (20.09, -7.882, 2.763), (9.217, 1.976, 2.763), (9.217, -2.642, 2.763), (9.217, -2.942, 2.763), (9.217, -7.582, 2.763), (9.217, -7.882, 2.763), (9.217, -2.942, 6.851), (20.09, -2.942, 6.851), (9.217, -7.581, 6.851), (20.09, -7.582, 6.851), (9.217, -7.882, 6.85), (20.09, -7.882, 6.849), (19.7, -7.882, 7.008), (19.7, 1.976, 3.39e-07), (19.7, 7.846, 6.221), (19.7, -2.642, 3.39e-07), (19.7, -2.942, 3.39e-07), (19.7, 7.846, 7.008), (19.7, -7.582, 3.39e-07), (19.7, -7.882, 6.221), (19.7, -7.882, 3.352), (19.7, -7.882, 2.763), (9.587, 7.846, 3.39e-07), (9.587, 7.846, 6.221), (9.587, 7.846, 7.002), (19.7, -7.582, 3.352), (9.587, -7.882, 3.352), (9.587, -7.882, 2.763), (9.587, -7.582, 3.352), (9.587, -2.642, 3.39e-07), (9.587, -7.582, 6.221), (9.587, -7.882, 7.002), (9.587, -7.882, 6.221), (9.587, 7.846, 3.352), (9.587, -7.582, 3.39e-07), (9.587, 1.976, 3.39e-07), (9.587, -2.942, 3.39e-07), (19.7, -7.582, 6.221), (9.587, 1.976, 6.221), (9.587, 1.976, 3.352), (19.7, 1.976, 3.352), (19.7, 1.976, 6.221), (19.7, -2.942, 6.221), (19.7, -2.942, 3.352), (9.587, -2.942, 3.352), (9.587, -2.942, 6.221), (19.7, -2.642, 6.221), (19.7, -2.642, 3.352), (9.587, -2.642, 3.352), (9.587, -2.642, 6.221), (20.09, -2.642, 0.921), (20.09, -2.942, 0.921), (20.09, -7.582, 0.921), (20.09, -7.882, 0.921), (9.217, 1.976, 0.921), (9.217, -2.642, 0.921), (9.217, -2.942, 0.921), (9.217, -7.582, 0.921), (9.217, -7.882, 0.921), (19.7, -7.882, 0.921), (9.587, -7.882, 0.921), (11.09, 1.976, 3.352), (11.09, 7.846, 3.352), (11.09, 1.976, 6.221), (11.09, 7.846, 6.221), (9.587, 7.546, 6.221), (9.587, 7.546, 3.352), (9.587, 2.276, 6.221), (9.587, 2.276, 3.352), (20.09, -0.6951, 2.763), (20.09, -0.6951, 0.921), (15.3, -7.882, 3.39e-07), (15.3, -7.581, 3.39e-07), (15.3, -7.882, 0.921), (14.08, -7.882, 3.39e-07), (14.08, -7.581, 3.39e-07), (14.08, -7.882, 0.921), (20.09, -3.213, 3.39e-07), (19.7, -3.213, 3.39e-07), (20.09, -3.213, 0.921), (19.7, -4.336, 3.39e-07), (20.09, -4.336, 0.921), (20.09, -4.336, 3.39e-07), (19.7, 1.976, 2.763), (19.7, -2.642, 2.763), (19.7, -2.942, 2.763), (19.7, -7.582, 2.763), (9.587, -2.642, 2.763), (9.587, -7.582, 2.763), (9.587, -2.942, 2.763), (19.7, -0.6951, 2.763), (19.7, -2.942, 0.921), (19.7, -2.642, 0.921), (19.7, -7.582, 0.921), (15.3, -7.581, 0.921), (19.7, -4.336, 0.921), (19.7, -3.213, 0.921), (14.08, -7.581, 0.921), (9.587, -7.582, 0.921), (9.587, -2.642, 0.921), (9.587, -2.942, 0.921), (9.587, 1.976, 0.921), (19.7, -0.6951, 0.921), (9.217, 8.746, 6.221), (20.09, 8.746, 6.221), (20.09, 8.746, 6.849), (9.217, 8.746, 6.85), (19.7, 8.746, 6.221), (19.7, 8.746, 7.008), (9.587, 8.746, 6.221), (9.587, 8.746, 7.002), (9.217, -8.668, 6.221), (20.09, -8.668, 6.221), (9.217, -8.668, 6.85), (20.09, -8.668, 6.849), (19.7, -8.668, 7.008), (19.7, -8.668, 6.221), (9.587, -8.668, 7.002), (9.587, -8.668, 6.221), (21.76, -8.668, 6.44), (21.76, 8.746, 6.44), (14.65, -8.668, 9.349), (14.65, 8.746, 9.349), (7.54, -8.668, 6.44), (7.54, 8.746, 6.44), (21.76, -8.668, 6.164), (21.76, 8.746, 6.164), (14.65, -8.668, 9.073), (14.65, 8.746, 9.073), (7.54, -8.668, 6.164), (7.54, 8.746, 6.164), (14.65, -7.882, 9.073), (14.65, 7.846, 9.073), (20.09, 1.976, 3.39e-07), (20.09, 2.276, 6.221), (20.09, 2.276, 3.39e-07), (20.09, 2.276, 6.85), (20.09, 7.546, 6.221), (20.09, 7.546, 6.849), (20.09, 7.546, 3.39e-07), (12.96, 10.68, 2.44), (9.217, 7.546, 3.39e-07), (9.217, 2.276, 3.39e-07), (9.217, 7.846, 0.921), (9.217, 7.846, 3.39e-07), (9.217, 7.646, 0.921), (9.217, 7.646, 0.6084), (4.02, 7.846, 0.921), (4.02, 7.846, 3.39e-07), (4.22, 7.646, 0.921), (4.22, 7.646, 0.6084), (20.09, 1.976, 2.763), (20.09, 2.276, 2.763), (20.09, 7.846, 2.763), (4.22, 0.4526, 0.921), (4.22, 0.4526, 0.6084), (4.02, 0.2526, 0.921), (4.02, 0.2526, 0.0), (20.09, 7.546, 2.763), (20.09, 7.546, 3.352), (20.09, 7.846, 3.352), (20.09, 2.276, 3.352), (9.217, 0.4526, 0.921), (9.217, 0.4526, 0.6084), (9.217, 0.2526, 0.921), (9.217, 0.2526, 0.0), (19.7, 7.846, 3.352), (9.217, 7.846, 2.763), (9.587, 7.846, 2.763), (19.7, 7.846, 2.763), (9.217, 7.546, 2.763), (9.217, 2.276, 2.763), (5.065, 1.4, 0.6084), (5.065, 1.4, 3.352), (5.065, 6.769, 0.6084), (5.065, 6.769, 3.352), (8.962, 1.4, 0.6084), (8.962, 1.4, 3.352), (8.962, 6.769, 0.6084), (8.962, 6.769, 3.352), (5.065, 4.084, 0.6084), (5.065, 4.084, 3.352), (8.962, 4.084, 0.6084), (8.962, 4.084, 3.352), (20.09, 10.68, 2.44), (12.96, 7.846, 3.39e-07), (16.63, 7.846, 2.763), (20.09, 7.846, 2.44), (12.66, 7.846, 2.763), (12.66, 7.846, 3.39e-07), (16.33, 7.846, 2.763), (12.96, 7.846, 2.763), (9.217, 4.084, 3.352), (9.217, 1.4, 3.352), (9.217, 1.4, 0.0), (9.217, 4.084, 0.0), (9.217, 6.769, 0.6084), (5.065, 6.769, 0.6084), (5.065, 1.4, 0.6084), (9.217, 1.4, 0.6084), (9.217, 7.846, 2.648), (9.587, 7.846, 2.648), (9.587, 10.69, 2.297), (9.587, 10.69, 2.412), (12.66, 10.69, 2.412), (9.217, 10.69, 2.412), (9.217, 10.69, 2.297), (12.66, 10.35, 2.339), (9.217, 10.35, 2.454), (9.587, 10.35, 2.339), (9.587, 10.35, 2.454), (9.217, 10.35, 2.339), (9.587, 10.35, 3.39e-07), (12.66, 10.35, 2.454), (12.66, 10.69, 2.297), (12.66, 10.35, 3.39e-07), (12.66, 7.846, 2.648), (20.09, 10.68, 3.39e-07), (20.09, 10.68, 2.763), (16.33, 10.68, 3.39e-07), (12.96, 10.68, 3.39e-07), (16.63, 10.68, 2.763), (16.63, 10.68, 3.39e-07), (16.33, 10.68, 2.763), (12.96, 10.68, 2.763), (16.33, 10.68, 2.44), (16.63, 10.68, 2.44), (12.96, 7.846, 2.44), (19.61, 7.846, 2.44), (19.61, 10.33, 2.44), (19.61, 10.33, 3.39e-07), (16.63, 10.33, 2.44), (16.63, 10.33, 3.39e-07), (16.33, 10.33, 3.39e-07), (12.96, 10.33, 3.39e-07), (12.96, 10.33, 2.44), (16.33, 10.33, 2.44), (19.61, 7.846, 3.39e-07)], [(20, 63)], [(101, 145, 147, 100), (30, 114, 112, 42), (79, 31, 3, 69), (14, 9, 10, 5), (9, 87, 86, 32), (101, 11, 16, 102), (28, 2, 29, 25), (75, 81, 147, 145), (9, 14, 92, 87), (27, 24, 55, 57), (180, 182, 10, 9), (34, 14, 19, 36), (124, 142, 137, 62), (103, 21, 104), (8, 13, 6, 15), (139, 141, 126, 64), (3, 28, 25), (21, 120, 122, 106), (66, 40, 27, 65), (24, 19, 53, 55), (185, 1, 233, 204), (38, 24, 27, 40), (126, 141, 127, 128), (31, 42, 28, 3), (23, 26, 56, 54), (45, 38, 40, 46), (67, 46, 40, 66), (36, 19, 88, 89), (23, 39, 41, 26), (43, 34, 36, 44), (90, 89, 93, 94), (13, 35, 37, 18), (115, 34, 43), (2, 30, 33, 8), (253, 262, 235, 261), (216, 187, 188, 217), (96, 43, 44, 97), (105, 99, 46, 67), (98, 45, 46, 99), (36, 38, 45, 44), (39, 50, 51, 41), (86, 107, 94, 93), (35, 48, 49, 37), (30, 47, 33), (19, 14, 5, 53), (13, 18, 52, 6), (2, 8, 15, 29), (18, 23, 54, 52), (100, 7, 11, 101), (70, 69, 155, 156), (34, 93, 92, 14), (139, 98, 127, 141), (62, 61, 75, 82), (41, 72, 78, 26), (102, 146, 135, 49), (78, 65, 58, 77), (78, 72, 74, 76), (65, 78, 76, 83), (78, 77, 163, 164), (104, 106, 73, 51), (51, 73, 72, 41), (110, 69, 70), (38, 71, 83, 24), (79, 69, 111, 112), (66, 65, 83, 71), (19, 24, 83, 88), (94, 107, 85), (91, 90, 94, 95), (83, 76, 91, 88), (89, 88, 92, 93), (33, 47, 48, 35), (8, 33, 85, 84), (13, 8, 84, 95), (13, 95, 94, 35), (18, 37, 90, 91), (23, 18, 91, 76), (23, 76, 74, 39), (21, 106, 104), (188, 7, 100), (213, 216, 42, 31), (22, 98, 99), (22, 99, 105), (12, 96, 97, 17), (128, 127, 98, 22), (115, 197, 32, 34), (189, 193, 195, 191), (50, 103, 104, 51), (48, 101, 102, 49), (191, 195, 196, 192), (92, 95, 109, 87), (72, 66, 71, 74), (93, 34, 32, 86), (35, 94, 85, 33), (197, 198, 207, 32), (88, 91, 95, 92), (133, 47, 136, 130), (107, 86, 87, 109), (73, 67, 66, 72), (16, 21, 103, 102), (118, 64, 126), (143, 144, 106, 122), (84, 113, 109), (61, 62, 137, 138), (71, 89, 90, 74), (112, 114, 107, 108), (69, 110, 111), (108, 79, 112), (110, 108, 107, 109), (85, 107, 114), (95, 84, 109), (84, 85, 114, 113), (110, 109, 113, 111), (28, 42, 112, 111), (2, 28, 111, 113), (2, 113, 114, 30), (59, 148, 136, 129), (75, 61, 59, 81), (4, 20, 184, 183), (198, 197, 179, 181), (135, 131, 132, 134), (121, 118, 117, 120), (143, 121, 80, 144), (117, 22, 105, 119), (144, 146, 102, 103), (82, 75, 145, 146), (17, 97, 125, 123), (38, 36, 89, 71), (118, 126, 124, 62, 82, 121), (142, 124, 123, 125), (74, 90, 37, 39), (49, 50, 39, 37), (59, 147, 81), (138, 137, 131, 130), (80, 82, 146, 144), (146, 145, 133, 135), (124, 123, 128, 126), (105, 67, 132, 139), (118, 140, 139, 64), (140, 118, 117, 119), (45, 98, 139, 132), (119, 105, 139, 140), (142, 125, 97, 137), (44, 131, 137, 97), (121, 143, 122, 120), (80, 121, 82), (73, 106, 144, 134), (50, 134, 144, 103), (48, 133, 145, 101), (50, 49, 135, 134), (45, 132, 131, 44), (59, 129, 47, 147), (59, 61, 138, 148), (116, 148, 138, 96), (96, 138, 130, 43), (115, 136, 148, 116), (115, 43, 130, 136), (100, 147, 47), (48, 47, 133), (67, 73, 134, 132), (133, 130, 131, 135), (47, 129, 136), (155, 149, 152, 156), (150, 153, 154, 151), (20, 4, 150, 151), (4, 60, 153, 150), (69, 3, 149, 155), (60, 63, 154, 153), (3, 25, 152, 149), (162, 158, 160, 161), (157, 164, 163, 159), (27, 57, 160, 158), (65, 27, 158, 162), (56, 26, 157, 159), (26, 78, 164, 157), (58, 65, 162, 161), (20, 151, 172), (25, 176, 152), (168, 174, 156), (167, 173, 161), (169, 175, 159), (166, 172, 151), (166, 165, 171, 172), (159, 175, 56), (56, 175, 176, 25), (160, 57, 171), (57, 20, 172, 171), (165, 166, 168, 167), (168, 170, 169, 167), (168, 166, 151, 154), (165, 160, 171), (167, 169, 159, 163), (170, 152, 176), (178, 174, 154, 63), (168, 154, 174), (173, 177, 58, 161), (165, 167, 161, 160), (178, 70, 156, 174), (167, 163, 173), (173, 163, 77, 177), (169, 170, 176, 175), (170, 168, 156, 152), (58, 177, 77), (63, 70, 178), (183, 184, 182, 180), (179, 197, 115, 116), (179, 116, 96, 12), (181, 185, 204, 198), (270, 281, 273, 237), (217, 188, 100, 47), (212, 206, 199, 215), (190, 194, 193, 189), (207, 180, 9, 32), (204, 199, 206, 205), (198, 204, 205, 207), (193, 194, 203, 202), (196, 195, 200, 201), (195, 193, 202, 200), (200, 202, 210, 208), (205, 206, 4, 183), (207, 205, 183, 180), (201, 200, 208, 209), (60, 4, 206, 212), (202, 203, 211, 210), (42, 216, 217, 30), (214, 213, 31, 79), (272, 230, 275, 277), (259, 253, 260, 250), (30, 217, 47), (79, 108, 214), (237, 236, 269, 270), (226, 227, 221, 220), (220, 221, 225, 224), (223, 222, 240, 239), (222, 223, 219, 218), (226, 228, 222, 218), (229, 227, 219, 223), (225, 221, 227, 229), (220, 224, 228, 226), (224, 225, 229, 228), (218, 219, 227, 226), (273, 231, 235, 262), (204, 233, 199), (215, 232, 236, 237, 234, 214, 108, 212), (108, 110, 60, 212), (60, 110, 70, 63), (241, 238, 239, 240), (228, 229, 238, 241), (222, 228, 241, 240), (229, 223, 239, 238), (201, 209, 245, 244), (196, 201, 244, 243), (192, 196, 243, 242), (216, 246, 0, 187), (246, 216, 213), (246, 247, 68, 0), (250, 260, 248, 249), (251, 249, 248, 252), (214, 234, 259, 256), (255, 257, 252, 248), (254, 256, 249, 251), (258, 255, 253, 261), (257, 254, 251, 252), (253, 255, 248, 260), (234, 262, 253, 259), (247, 246, 257, 255), (213, 214, 256, 254), (68, 247, 255, 258), (246, 213, 254, 257), (275, 274, 283, 276), (256, 259, 250, 249), (269, 267, 272, 271), (267, 264, 230, 272), (270, 269, 271, 186), (186, 281, 270), (232, 215, 264, 267), (215, 199, 264), (277, 275, 276, 278), (236, 232, 267, 269), (199, 233, 230, 264), (233, 1, 283, 274), (265, 266, 280, 279), (231, 273, 281, 280), (234, 237, 273, 262), (281, 282, 279, 280), (282, 277, 278, 279), (230, 233, 274, 275), (263, 268, 278, 276), (1, 263, 276, 283), (186, 271, 282, 281), (271, 272, 277, 282), (268, 265, 279, 278)])
me_plane_001.use_remesh_preserve_volume = False
me_plane_001.use_remesh_preserve_attributes = False
me_plane_001.use_mirror_vertex_groups = False
me_plane_001.update()
me_plane_003 = bpy.data.meshes.new('Plane.003')
me_plane_003.from_pydata([(24.56, -0.05, 0.0), (24.46, -0.05, 0.0), (24.56, 0.05, 0.0), (24.46, 0.05, 0.0), (24.56, -0.05, 1.096), (24.46, -0.05, 1.096), (24.56, 0.05, 1.096), (24.46, 0.05, 1.096), (24.56, -0.05, 1.061), (24.56, 0.05, 1.061), (24.46, -0.05, 1.061), (24.46, 0.05, 1.061)], [], [(1, 10, 11, 3), (0, 1, 3, 2), (4, 6, 7, 5), (9, 6, 4, 8), (8, 4, 5, 10), (11, 7, 6, 9), (10, 5, 7, 11), (3, 11, 9, 2), (0, 8, 10, 1), (2, 9, 8, 0)])
me_plane_003.use_remesh_preserve_volume = False
me_plane_003.use_remesh_preserve_attributes = False
me_plane_003.use_mirror_vertex_groups = False
me_plane_003.update()
me_plane_002 = bpy.data.meshes.new('Plane.002')
me_plane_002.from_pydata([(9.217, -6.32, 3.352), (11.46, -6.32, 3.352), (8.589, 6.212, 3.352), (11.46, 3.327, 3.352), (11.46, 1.254, 3.352), (6.418, 4.041, 3.352), (9.217, 1.254, 3.352), (24.05, 3.327, 2.494), (24.05, 1.254, 2.507), (21.95, 1.254, 2.494), (21.95, 3.327, 2.494), (24.05, -1.173, 2.494), (21.95, -1.173, 2.494), (21.95, 0.721, 2.494), (24.05, 0.721, 2.494), (11.85, -1.173, 1.664), (11.85, 0.721, 1.664), (13.69, 0.721, 1.664), (13.69, -1.173, 1.664), (11.85, -3.267, 1.664), (13.69, -3.267, 1.664), (11.85, -1.562, 1.664), (13.69, -1.562, 1.664), (24.56, -3.267, 0.8305), (24.56, -1.562, 0.8305), (22.49, -3.267, 0.8305), (22.49, -1.562, 0.8305), (24.56, -10.7, 0.0), (22.49, -10.7, 0.0), (0.005261, -2.372, 3.352), (4.244, 6.208, 3.352), (0.005261, 14.8, 3.352), (0.0, 10.44, 3.352), (0.0, 1.97, 3.352), (2.18, -0.1974, 3.352), (6.42, 8.381, 3.352), (9.217, -6.32, 3.202), (11.46, -6.32, 3.202), (8.589, 6.212, 3.202), (11.46, 3.327, 3.202), (11.46, 1.254, 3.202), (6.418, 4.041, 3.202), (9.217, 1.254, 3.202), (24.05, 3.327, 2.344), (24.05, 1.254, 2.344), (21.95, 1.254, 2.344), (21.95, 3.327, 2.344), (24.05, -1.173, 2.344), (21.95, -1.173, 2.344), (21.95, 0.721, 2.344), (24.05, 0.721, 2.344), (11.85, -1.173, 1.514), (11.85, 0.721, 1.514), (13.69, 0.721, 1.514), (13.69, -1.173, 1.514), (11.85, -3.267, 1.514), (13.69, -3.267, 1.514), (11.85, -1.562, 1.514), (13.69, -1.562, 1.514), (24.56, -3.267, 0.6804), (24.56, -1.562, 0.6804), (22.49, -3.267, 0.6804), (22.49, -1.562, 0.6804), (24.56, -10.7, -0.1501), (22.49, -10.7, -0.1501), (0.005261, -2.372, 3.202), (0.005261, 14.8, 3.202), (2.18, -0.1974, 3.202), (6.42, 8.381, 3.202)], [], [(1, 4, 6, 0), (6, 4, 3), (2, 5, 6, 3), (10, 9, 8, 7), (3, 4, 9, 10), (14, 13, 12, 11), (8, 9, 13, 14), (18, 17, 16, 15), (12, 13, 17, 18), (22, 21, 19, 20), (18, 15, 21, 22), (26, 25, 23, 24), (22, 20, 25, 26), (23, 25, 28, 27), (34, 5, 30, 33), (29, 34, 33), (30, 35, 31, 32), (5, 2, 35, 30), (16, 17, 53, 52), (7, 8, 44, 43), (25, 20, 56, 61), (12, 18, 54, 48), (26, 24, 60, 62), (17, 13, 49, 53), (34, 29, 65, 67), (3, 10, 46, 39), (9, 4, 40, 45), (27, 28, 64, 63), (10, 7, 43, 46), (28, 25, 61, 64), (20, 19, 55, 56), (23, 27, 63, 59), (19, 21, 57, 55), (11, 12, 48, 47), (18, 22, 58, 54), (35, 2, 38, 68), (0, 6, 42, 36), (21, 15, 51, 57), (8, 14, 50, 44), (4, 1, 37, 40), (13, 9, 45, 49), (5, 34, 67, 41), (14, 11, 47, 50), (6, 5, 41, 42), (24, 23, 59, 60), (31, 35, 68, 66), (2, 3, 39, 38), (15, 16, 52, 51), (22, 26, 62, 58)])
me_plane_002.use_remesh_preserve_volume = False
me_plane_002.use_remesh_preserve_attributes = False
me_plane_002.use_mirror_vertex_groups = False
me_plane_002.update()
me_plane_006 = bpy.data.meshes.new('Plane.006')
me_plane_006.from_pydata([(-5.603, 9.779, 6.849), (5.267, 9.779, 6.85), (5.267, -6.735, 6.85), (-5.603, -5.949, 6.849), (-5.216, -5.949, 7.008), (-5.216, 9.779, 7.008), (4.897, 9.779, 7.002), (4.897, -5.949, 7.002), (-5.603, 10.68, 6.849), (5.267, 10.68, 6.85), (-5.216, 10.68, 7.008), (4.897, 10.68, 7.002), (-5.603, -6.735, 6.849), (-5.216, -6.735, 7.008), (4.897, -6.735, 7.002), (-7.278, -6.735, 6.44), (-7.278, 10.68, 6.44), (-0.1672, -6.735, 9.349), (-0.1672, 10.68, 9.349), (6.944, -6.735, 6.44), (6.944, 10.68, 6.44), (-7.278, -6.735, 6.164), (-7.278, 10.68, 6.164), (-0.1672, 10.68, 9.073), (6.944, -6.735, 6.164), (6.944, 10.68, 6.164), (-0.1672, -5.949, 9.073), (-0.1672, 9.779, 9.073), (-0.1672, -6.735, 9.073)], [], [(0, 22, 8), (1, 9, 25), (18, 11, 23), (17, 13, 28), (19, 2, 24), (16, 8, 22), (16, 22, 21, 15), (2, 1, 25, 24), (12, 21, 3), (3, 21, 22, 0), (15, 17, 18, 16), (18, 17, 19, 20), (18, 10, 8, 16), (15, 21, 12), (17, 14, 2, 19), (20, 25, 9), (27, 5, 10, 23), (18, 23, 10), (28, 13, 4, 26), (15, 12, 13, 17), (27, 23, 11, 6), (17, 28, 14), (28, 26, 7, 14), (19, 24, 25, 20), (20, 9, 11, 18)])
_uv = me_plane_006.uv_layers.new(name='UVMap')
_uv.uv.foreach_set('vector', [0.8843, 0.7819, 0.9228, 0.8026, 0.8843, 0.8026, 0.8953, 0.02115, 0.8953, 0.0004394, 0.9336, 0.0004395, 0.6962, 0.3243, 0.8127, 0.3781, 0.6962, 0.3307, 0.6962, 0.2505, 0.8123, 0.3041, 0.6962, 0.2568, 0.5326, 0.3171, 0.5712, 0.3077, 0.5326, 0.3235, 0.5326, 0.391, 0.5711, 0.3816, 0.5326, 0.3973, 0.5676, 0.925, 0.5676, 0.9313, 0.1669, 0.9313, 0.1669, 0.925, 0.8953, 0.4011, 0.8953, 0.02115, 0.9336, 0.0004395, 0.9336, 0.4011, 0.8843, 0.4019, 0.9228, 0.4019, 0.8843, 0.42, 0.8843, 0.42, 0.9228, 0.4019, 0.9228, 0.8026, 0.8843, 0.7819, 0.2057, 0.0004397, 0.3699, 0.0004394, 0.3699, 0.4011, 0.2057, 0.4011, 0.3699, 0.4011, 0.3699, 0.0004394, 0.5317, 0.0004396, 0.5317, 0.4011, 0.6962, 0.3243, 0.58, 0.378, 0.5711, 0.3816, 0.5326, 0.391, 0.8598, 0.3171, 0.8598, 0.3235, 0.8212, 0.3078, 0.6962, 0.2505, 0.5797, 0.3043, 0.5712, 0.3077, 0.5326, 0.3171, 0.8598, 0.391, 0.8598, 0.3973, 0.8212, 0.3816, 0.7511, 0.8034, 0.8677, 0.8034, 0.8677, 0.8241, 0.7511, 0.8241, 0.6962, 0.3243, 0.6962, 0.3307, 0.58, 0.378, 0.7511, 0.825, 0.8677, 0.825, 0.8677, 0.843, 0.7511, 0.843, 0.8598, 0.3171, 0.8212, 0.3078, 0.8123, 0.3041, 0.6962, 0.2505, 0.7511, 0.8034, 0.7511, 0.8241, 0.6351, 0.8241, 0.6351, 0.8034, 0.6962, 0.2505, 0.6962, 0.2568, 0.5797, 0.3043, 0.7511, 0.825, 0.7511, 0.843, 0.6351, 0.843, 0.6351, 0.825, 0.5676, 0.9322, 0.5676, 0.9385, 0.1669, 0.9385, 0.1669, 0.9322, 0.8598, 0.391, 0.8212, 0.3816, 0.8127, 0.3781, 0.6962, 0.3243])
me_plane_006.materials.append(mat_tijolo)
me_plane_006.use_remesh_preserve_volume = False
me_plane_006.use_remesh_preserve_attributes = False
me_plane_006.use_mirror_vertex_groups = False
me_plane_006.use_paint_bone_selection = False
me_plane_006.use_paint_mask = True
me_plane_006.update()
me_plane_004 = bpy.data.meshes.new('Plane.004')
me_plane_004.from_pydata([(5.267, 9.779, -4.053e-06), (-5.603, 9.779, -4.053e-06), (5.267, 4.123, 6.221), (5.267, 9.779, 6.221), (-5.603, 9.779, 6.221), (-5.603, -0.7551, 6.851), (5.267, -0.7551, 6.851), (5.267, 3.909, 0.0), (5.267, 3.909, 6.221), (-5.603, 3.909, 6.221), (-5.603, 3.909, 6.851), (5.267, -0.7551, 6.221), (-5.603, -0.7551, 6.221), (5.267, 3.909, 6.851), (5.267, -1.008, 6.221), (-5.603, -1.008, 6.221), (-5.603, 9.779, 6.849), (5.267, -5.949, -4.053e-06), (-5.603, -5.949, -4.053e-06), (5.267, -5.647, 6.221), (-5.603, -5.647, 6.221), (5.267, 9.779, 6.85), (5.267, -5.949, 6.221), (-5.603, -5.949, 6.221), (5.267, 9.537, 6.221), (5.267, 4.123, 6.851), (5.267, 4.123, 3.352), (5.267, 9.779, 3.352), (-5.603, 3.909, 3.352), (5.267, 3.909, 3.352), (-5.603, -0.7551, 3.352), (5.267, -0.7551, 3.352), (-5.603, -1.008, 3.352), (5.267, -1.008, 3.352), (-5.603, -5.647, 3.352), (5.267, -5.647, 3.352), (-5.603, -5.949, 3.352), (5.267, -5.949, 3.352), (5.267, 9.537, 3.352), (-5.603, -0.7551, 2.763), (-5.603, -5.647, 2.763), (-5.603, -5.949, 2.763), (5.267, 3.909, 2.763), (5.267, -0.7551, 2.763), (5.267, -5.647, 2.763), (5.267, -5.949, 2.763), (5.267, -1.008, 6.851), (-5.603, -1.008, 6.851), (5.267, -6.735, 6.85), (-5.603, -5.949, 6.849), (-5.216, -5.949, 7.008), (-5.216, 9.779, 6.221), (-5.216, 9.779, 7.008), (-5.216, -5.949, 2.763), (4.897, 9.779, 0.0), (4.897, 9.779, 6.221), (4.897, 9.779, 7.002), (4.897, -5.949, 3.352), (4.897, -5.949, 2.763), (4.897, -5.647, 3.352), (4.897, -5.647, 6.221), (4.897, -5.949, 7.002), (4.897, -5.949, 6.221), (4.897, 9.779, 3.352), (-5.216, -5.647, 6.221), (4.897, 3.909, 6.221), (4.897, 3.909, 3.352), (-5.216, 3.909, 3.352), (-5.216, 3.909, 6.221), (-5.216, -1.008, 6.221), (-5.216, -1.008, 3.352), (4.897, -1.008, 6.221), (-5.216, -0.7551, 3.352), (4.897, -0.7551, 3.352), (4.897, -0.7551, 6.221), (-5.603, -5.647, 0.921), (-5.603, -5.949, 0.921), (5.267, 3.909, 0.921), (5.267, -5.647, 0.921), (5.267, -5.949, 0.921), (-5.216, -5.949, 0.921), (4.897, -5.949, 0.921), (3.211, 3.909, 3.352), (3.211, 9.779, 3.352), (3.211, 3.909, 6.221), (3.211, 9.779, 6.221), (4.897, 9.537, 6.221), (4.897, 9.537, 3.352), (4.897, 4.123, 6.221), (4.897, 4.123, 3.352), (-5.603, 1.238, 2.763), (-5.603, 1.238, 0.921), (-5.216, -5.949, 6.221), (-5.48, -0.7551, 0.921), (5.1, -0.7551, 0.921), (5.1, -0.7551, 2.763), (-5.48, -0.7551, 2.763), (5.267, 10.68, 6.221), (-5.603, 10.68, 6.221), (-5.603, 10.68, 6.849), (5.267, 10.68, 6.85), (-5.216, 10.68, 6.221), (-5.216, 10.68, 7.008), (4.897, 10.68, 6.221), (4.897, 10.68, 7.002), (5.267, -6.735, 6.221), (-5.603, -6.735, 6.221), (-5.603, -6.735, 6.849), (-5.216, -6.735, 7.008), (-5.216, -6.735, 6.221), (4.897, -6.735, 7.002), (4.897, -6.735, 6.221), (-0.1672, -5.949, 9.073), (-0.1672, 9.779, 9.073), (-5.48, -5.647, 2.763), (-5.48, -5.647, 0.921), (-5.48, 1.238, 2.763), (-5.48, 1.238, 0.921), (4.897, -5.793, 2.763), (4.897, -5.793, 0.921), (5.1, -5.647, 2.763), (5.1, -5.647, 0.921), (5.1, 3.909, 2.763), (5.1, 3.909, 0.921), (-5.216, -0.7551, 6.221), (-5.216, -5.949, 3.352), (-5.216, -5.793, -4.053e-06), (-5.216, -5.647, 3.352), (-5.216, -5.793, 2.763), (-5.216, -5.793, 0.921), (4.897, -5.793, -4.053e-06), (5.267, -0.7551, -2.027e-06), (5.267, -0.7551, 0.921), (-5.603, -0.7551, 0.921), (-5.603, -0.7551, -4.053e-06), (5.1, -1.008, 0.921), (-5.603, -1.008, 2.763), (5.267, -1.008, 0.921), (5.267, -1.008, 2.763), (4.897, -1.008, 3.352), (-5.48, -1.008, 2.763), (5.1, -1.008, 2.763), (5.267, -1.008, -3.099e-06), (-5.48, -1.008, 0.921), (-5.603, -1.008, 0.921), (-5.603, -1.008, -4.053e-06), (-5.216, -5.949, -4.053e-06), (4.897, -5.949, -4.053e-06), (-5.603, -5.647, -4.053e-06), (5.267, -5.647, -3.994e-06), (5.267, 4.123, -1.84e-07), (5.267, 4.123, 2.763), (5.267, 4.123, 0.921), (-5.216, 9.779, -3.941e-06), (5.267, 9.537, -3.789e-06), (-5.603, -5.647, 6.849)], [], [(26, 38, 87, 89), (63, 55, 3, 27), (12, 5, 10, 9), (9, 28, 67, 68), (24, 21, 25, 2), (9, 68, 124, 12), (4, 9, 10, 16), (30, 32, 15, 12), (8, 13, 6, 11), (3, 21, 24), (125, 92, 23, 36), (28, 9, 4, 1), (34, 36, 23, 20), (27, 3, 24, 38), (19, 48, 22), (40, 41, 36, 34), (53, 125, 36, 41), (32, 70, 69, 15), (19, 22, 37, 35), (33, 138, 43, 31), (11, 14, 33, 31), (90, 39, 30), (2, 8, 29, 26), (0, 54, 63, 27), (80, 53, 41, 76), (75, 76, 41, 40), (32, 136, 40, 34), (35, 37, 45, 44), (67, 72, 73, 82), (51, 153, 1, 4), (15, 47, 5, 12), (11, 6, 46, 14), (2, 25, 13, 8), (14, 46, 48, 19), (56, 104, 103, 55), (30, 12, 124, 72), (37, 22, 62, 57), (62, 60, 59, 57), (92, 64, 60, 62), (62, 111, 110, 61), (79, 45, 58, 81), (45, 37, 57, 58), (85, 56, 55), (34, 20, 64, 127), (63, 87, 86, 55), (125, 127, 64, 92), (15, 69, 64, 20), (73, 66, 82), (71, 74, 73, 139), (64, 69, 71, 60), (70, 72, 124, 69), (29, 31, 43, 42), (8, 65, 66, 29), (11, 74, 65, 8), (11, 31, 73, 74), (14, 71, 139, 33), (19, 60, 71, 14), (19, 35, 59, 60), (149, 78, 79, 17), (81, 147, 17, 79), (134, 133, 91, 1), (75, 40, 114, 115), (83, 153, 51, 85), (44, 45, 79, 78), (51, 52, 56, 85), (124, 68, 84, 74), (72, 67, 28, 30), (31, 29, 66, 73), (63, 54, 153, 83), (69, 124, 74, 71), (65, 84, 88), (87, 83, 82, 89), (55, 86, 85), (83, 87, 63), (85, 84, 82, 83), (66, 89, 82), (74, 84, 65), (65, 88, 89, 66), (85, 86, 88, 84), (24, 86, 87, 38), (2, 88, 86, 24), (2, 26, 89, 88), (1, 91, 90, 28), (28, 90, 30), (119, 129, 126, 130), (138, 33, 35, 44), (137, 78, 149, 142), (42, 122, 123, 77), (80, 129, 128, 53), (39, 136, 32, 30), (103, 104, 100, 97), (98, 99, 102, 101), (16, 99, 98, 4), (4, 98, 101, 51), (55, 103, 97, 3), (51, 101, 102, 52), (3, 97, 100, 21), (109, 108, 107, 106), (105, 48, 110, 111), (23, 106, 107, 49), (92, 109, 106, 23), (48, 105, 22), (22, 105, 111, 62), (50, 108, 109, 92), (112, 50, 61), (52, 113, 56), (96, 116, 117, 93), (95, 94, 123, 122), (58, 57, 125, 53), (82, 84, 68, 67), (62, 61, 50, 92), (139, 73, 72, 70), (57, 59, 127, 125), (81, 58, 118, 119), (128, 118, 58, 53), (118, 128, 129, 119), (95, 122, 42, 43), (121, 120, 44, 78), (77, 132, 131, 7), (135, 121, 78, 137), (123, 94, 132, 77), (133, 39, 96, 93), (145, 144, 133, 134), (140, 114, 40, 136), (116, 96, 39, 90), (117, 116, 90, 91), (93, 117, 91, 133), (144, 136, 39, 133), (115, 143, 144, 75), (143, 140, 136, 144), (114, 140, 143, 115), (120, 141, 138, 44), (132, 137, 142, 131), (120, 121, 135, 141), (59, 35, 33, 139), (34, 127, 70, 32), (127, 59, 139, 70), (141, 135, 137, 138), (138, 137, 132, 43), (43, 132, 94, 95), (146, 80, 76, 18), (81, 119, 130, 147), (126, 129, 80, 146), (75, 148, 18, 76), (148, 75, 144, 145), (151, 26, 29, 42), (150, 152, 77, 7), (152, 151, 42, 77), (38, 154, 0, 27), (154, 151, 152), (154, 38, 26, 151), (154, 152, 150), (49, 155, 20, 23), (155, 47, 15, 20)])
_uv = me_plane_004.uv_layers.new(name='UVMap')
_uv.uv.foreach_set('vector', [0.1361, 0.1644, 0.2653, 0.1644, 0.2653, 0.1717, 0.1361, 0.1717, 0.1303, 0.8622, 0.009126, 0.8622, 0.009126, 0.8483, 0.1303, 0.8483, 0.6834, 0.5014, 0.6598, 0.5014, 0.6598, 0.3044, 0.6834, 0.3044, 0.6411, 0.9512, 0.6411, 0.8827, 0.6487, 0.8827, 0.6487, 0.9512, 0.7075, 0.7058, 0.6839, 0.7161, 0.6838, 0.4771, 0.7075, 0.4771, 0.009126, 0.81, 0.009126, 0.7955, 0.2062, 0.7955, 0.2062, 0.81, 0.6834, 0.05635, 0.6834, 0.3044, 0.6598, 0.3044, 0.6598, 0.05635, 0.1303, 0.732, 0.1303, 0.7415, 0.009126, 0.7415, 0.009126, 0.732, 0.7075, 0.468, 0.6838, 0.468, 0.6838, 0.271, 0.7075, 0.271, 0.7075, 0.7161, 0.6839, 0.7161, 0.7075, 0.7058, 0.1507, 0.8769, 0.272, 0.8769, 0.272, 0.8914, 0.1507, 0.8914, 0.1467, 0.2928, 0.1467, 0.3493, 0.006696, 0.3493, 0.006696, 0.2267, 0.1303, 0.8104, 0.1303, 0.8218, 0.009126, 0.8218, 0.009126, 0.8104, 0.1507, 0.7225, 0.272, 0.7225, 0.272, 0.7315, 0.1507, 0.7315, 0.7075, 0.06426, 0.6839, 0.01832, 0.7075, 0.05151, 0.1552, 0.8104, 0.1552, 0.8218, 0.1303, 0.8218, 0.1303, 0.8104, 0.1259, 0.8769, 0.1507, 0.8769, 0.1507, 0.8914, 0.1259, 0.8914, 0.3279, 0.7656, 0.3279, 0.7801, 0.2067, 0.7801, 0.2067, 0.7656, 0.272, 0.8222, 0.272, 0.8335, 0.1507, 0.8335, 0.1507, 0.8222, 0.1303, 0.7419, 0.1552, 0.7419, 0.1552, 0.7514, 0.1303, 0.7514, 0.009126, 0.7514, 0.009126, 0.7419, 0.1303, 0.7419, 0.1303, 0.7514, 0.2105, 0.2812, 0.258, 0.2812, 0.258, 0.2928, 0.272, 0.714, 0.272, 0.722, 0.1507, 0.722, 0.1507, 0.714, 0.272, 0.8483, 0.272, 0.8622, 0.1303, 0.8622, 0.1303, 0.8483, 0.04804, 0.8769, 0.1259, 0.8769, 0.1259, 0.8914, 0.04804, 0.8914, 0.233, 0.8104, 0.233, 0.8218, 0.1552, 0.8218, 0.1552, 0.8104, 0.6913, 0.9512, 0.6797, 0.9512, 0.6797, 0.8405, 0.6913, 0.8405, 0.1507, 0.8222, 0.1507, 0.8335, 0.1259, 0.8335, 0.1259, 0.8222, 0.6069, 0.9573, 0.5224, 0.9573, 0.5224, 0.7948, 0.6069, 0.8219, 0.5666, 0.1733, 0.3853, 0.1733, 0.3853, 0.1596, 0.5666, 0.1596, 0.6834, 0.5121, 0.6598, 0.5121, 0.6598, 0.5014, 0.6834, 0.5014, 0.7075, 0.271, 0.6838, 0.271, 0.6838, 0.2603, 0.7075, 0.2603, 0.7075, 0.4771, 0.6838, 0.4771, 0.6838, 0.468, 0.7075, 0.468, 0.7075, 0.2603, 0.6838, 0.2603, 0.6839, 0.01832, 0.7075, 0.06426, 0.3105, 0.7514, 0.2724, 0.7514, 0.2724, 0.7222, 0.3105, 0.7222, 0.3268, 0.795, 0.2056, 0.795, 0.2056, 0.7805, 0.3268, 0.7805, 0.1507, 0.8626, 0.272, 0.8626, 0.272, 0.8765, 0.1507, 0.8765, 0.2056, 0.7632, 0.2056, 0.7519, 0.3268, 0.7519, 0.3268, 0.7632, 0.4782, 0.7858, 0.4782, 0.7803, 0.6422, 0.7803, 0.6422, 0.7858, 0.3109, 0.8485, 0.3441, 0.8485, 0.3441, 0.8778, 0.3109, 0.8778, 0.04804, 0.8626, 0.1259, 0.8626, 0.1259, 0.8765, 0.04804, 0.8765, 0.1259, 0.8626, 0.1507, 0.8626, 0.1507, 0.8765, 0.1259, 0.8765, 0.5666, 0.4706, 0.5894, 0.5301, 0.5666, 0.5301, 0.3279, 0.81, 0.2067, 0.81, 0.2067, 0.7955, 0.3279, 0.7955, 0.3737, 0.7045, 0.3737, 0.7135, 0.2525, 0.7135, 0.2525, 0.7045, 0.1303, 0.6736, 0.1303, 0.6849, 0.009126, 0.6849, 0.009126, 0.6736, 0.009126, 0.795, 0.009126, 0.7805, 0.2051, 0.7805, 0.2051, 0.795, 0.5224, 0.7948, 0.6069, 0.7948, 0.6069, 0.8219, 0.2525, 0.6992, 0.2525, 0.6897, 0.3737, 0.6897, 0.3737, 0.6992, 0.4782, 0.7803, 0.4782, 0.6954, 0.6422, 0.6954, 0.6422, 0.7803, 0.2525, 0.6849, 0.2525, 0.6754, 0.3737, 0.6754, 0.3737, 0.6849, 0.3589, 0.2081, 0.2476, 0.2081, 0.2476, 0.1965, 0.3589, 0.1965, 0.009126, 0.6992, 0.009126, 0.6853, 0.1303, 0.6853, 0.1303, 0.6992, 0.009126, 0.7801, 0.009126, 0.7662, 0.2062, 0.7662, 0.2062, 0.7801, 0.1308, 0.6997, 0.252, 0.6997, 0.252, 0.7135, 0.1308, 0.7135, 0.1308, 0.6992, 0.1308, 0.6853, 0.252, 0.6853, 0.252, 0.6992, 0.009126, 0.7657, 0.009126, 0.7519, 0.2051, 0.7519, 0.2051, 0.7657, 0.1303, 0.7135, 0.009126, 0.7135, 0.009126, 0.6997, 0.1303, 0.6997, 0.009126, 0.8222, 0.04804, 0.8222, 0.04804, 0.8335, 0.009126, 0.8335, 0.04804, 0.8765, 0.009126, 0.8765, 0.009126, 0.8626, 0.04804, 0.8626, 0.258, 0.2267, 0.258, 0.2448, 0.2105, 0.2448, 0.006696, 0.2267, 0.2086, 0.6643, 0.1308, 0.6643, 0.1308, 0.6596, 0.2086, 0.6596, 0.483, 0.4706, 0.3853, 0.1733, 0.5666, 0.1733, 0.5666, 0.4706, 0.1259, 0.8222, 0.1259, 0.8335, 0.04804, 0.8335, 0.04804, 0.8222, 0.5666, 0.1733, 0.5895, 0.1733, 0.5894, 0.5301, 0.5666, 0.4706, 0.4782, 0.6908, 0.4782, 0.6055, 0.6149, 0.6055, 0.6422, 0.6908, 0.6718, 0.9512, 0.6718, 0.8399, 0.6794, 0.8399, 0.6794, 0.9512, 0.6564, 0.9512, 0.6564, 0.8399, 0.6637, 0.8399, 0.6637, 0.9512, 0.483, 0.5301, 0.3853, 0.5301, 0.3853, 0.1733, 0.483, 0.4706, 0.4782, 0.6954, 0.4782, 0.6908, 0.6422, 0.6908, 0.6422, 0.6954, 0.6422, 0.6055, 0.6149, 0.6055, 0.6422, 0.6016, 0.7089, 0.7948, 0.7133, 0.8219, 0.6069, 0.8219, 0.6108, 0.7948, 0.6422, 0.4981, 0.6422, 0.5025, 0.6149, 0.4981, 0.7133, 0.8219, 0.7089, 0.7948, 0.7133, 0.7948, 0.6092, 0.1275, 0.365, 0.1275, 0.365, 0.008184, 0.6092, 0.008184, 0.6069, 0.7948, 0.6108, 0.7948, 0.6069, 0.8219, 0.6422, 0.6908, 0.6149, 0.6055, 0.6422, 0.6055, 0.2525, 0.6749, 0.2525, 0.6669, 0.3737, 0.6669, 0.3737, 0.6749, 0.6149, 0.4981, 0.6422, 0.5025, 0.6422, 0.6016, 0.6149, 0.6055, 0.2384, 0.8478, 0.2384, 0.834, 0.3596, 0.834, 0.3596, 0.8478, 0.2379, 0.834, 0.2379, 0.8478, 0.009126, 0.8478, 0.009126, 0.834, 0.1308, 0.671, 0.252, 0.671, 0.252, 0.6849, 0.1308, 0.6849, 0.006696, 0.2267, 0.2105, 0.2448, 0.2105, 0.2812, 0.1467, 0.2928, 0.1467, 0.2928, 0.2105, 0.2812, 0.258, 0.2928, 0.9014, 0.9797, 0.9014, 0.0199, 0.9888, 0.0199, 0.9888, 0.9797, 0.6915, 0.8405, 0.7031, 0.8405, 0.7031, 0.9512, 0.6915, 0.9512, 0.2468, 0.1962, 0.1361, 0.1962, 0.1361, 0.1781, 0.2468, 0.1781, 0.2724, 0.8186, 0.2724, 0.8123, 0.3502, 0.8123, 0.3502, 0.8186, 0.1697, 0.6706, 0.1697, 0.6647, 0.2475, 0.6647, 0.2475, 0.6706, 0.1552, 0.732, 0.1552, 0.7415, 0.1303, 0.7415, 0.1303, 0.732, 0.3776, 0.8624, 0.3446, 0.8624, 0.351, 0.8485, 0.3776, 0.8485, 0.3273, 0.7805, 0.3538, 0.7805, 0.3605, 0.795, 0.3273, 0.795, 0.6598, 0.05635, 0.6598, 0.01832, 0.6834, 0.01832, 0.6834, 0.05635, 0.3105, 0.8335, 0.2724, 0.8335, 0.2724, 0.819, 0.3105, 0.819, 0.3489, 0.8329, 0.3109, 0.8329, 0.3109, 0.819, 0.3489, 0.819, 0.3105, 0.8778, 0.2724, 0.8778, 0.2724, 0.8483, 0.3105, 0.8483, 0.7075, 0.7161, 0.7075, 0.7541, 0.6839, 0.7541, 0.6839, 0.7161, 0.3616, 0.81, 0.3283, 0.81, 0.335, 0.7955, 0.3616, 0.7955, 0.3776, 0.7358, 0.351, 0.7358, 0.3446, 0.722, 0.3776, 0.722, 0.6834, 0.7209, 0.6834, 0.7541, 0.6598, 0.7541, 0.6598, 0.7209, 0.3615, 0.7801, 0.3283, 0.7801, 0.3283, 0.7656, 0.3615, 0.7656, 0.6839, 0.01832, 0.7075, 0.01832, 0.7075, 0.05151, 0.3446, 0.8639, 0.3777, 0.8639, 0.3777, 0.8778, 0.3446, 0.8778, 0.3442, 0.722, 0.3442, 0.7514, 0.3109, 0.7514, 0.3109, 0.722, 0.2121, 0.9918, 0.009126, 0.9232, 0.4157, 0.923, 0.5895, 0.1733, 0.6497, 0.3514, 0.5894, 0.5301, 0.01393, 0.6439, 0.01393, 0.5051, 0.1422, 0.5051, 0.1422, 0.6439, 0.3371, 0.3754, 0.3371, 0.5037, 0.01218, 0.5037, 0.01218, 0.3754, 0.1361, 0.2265, 0.1361, 0.2149, 0.3774, 0.2149, 0.3774, 0.2265, 0.365, 0.008184, 0.365, 0.1275, 0.01454, 0.1275, 0.01454, 0.008184, 0.4157, 0.8971, 0.4157, 0.923, 0.009126, 0.9232, 0.009126, 0.8971, 0.5179, 0.7948, 0.5224, 0.7948, 0.5224, 0.9573, 0.5179, 0.9573, 0.3774, 0.1719, 0.3774, 0.1779, 0.1361, 0.1779, 0.1361, 0.1719, 0.08696, 0.6731, 0.009126, 0.6731, 0.009126, 0.6673, 0.08696, 0.6673, 0.1361, 0.1611, 0.3774, 0.1611, 0.3774, 0.1642, 0.1361, 0.1642, 0.7265, 0.9797, 0.7265, 0.0199, 0.9014, 0.0199, 0.9014, 0.9797, 0.6408, 0.8399, 0.6408, 0.9512, 0.6375, 0.9512, 0.6375, 0.8399, 0.2724, 0.714, 0.3502, 0.714, 0.3502, 0.7202, 0.2724, 0.7202, 0.1361, 0.1965, 0.2474, 0.1965, 0.2474, 0.2146, 0.1361, 0.2146, 0.6373, 0.8405, 0.6373, 0.9512, 0.634, 0.9512, 0.634, 0.8405, 0.3589, 0.2146, 0.2476, 0.2146, 0.2476, 0.2113, 0.3589, 0.2113, 0.08696, 0.6668, 0.009126, 0.6668, 0.009126, 0.6622, 0.08696, 0.6622, 0.272, 0.7415, 0.233, 0.7415, 0.233, 0.732, 0.272, 0.732, 0.2476, 0.2087, 0.3583, 0.2087, 0.3583, 0.2111, 0.2476, 0.2111, 0.6225, 0.9512, 0.6225, 0.9036, 0.625, 0.9036, 0.625, 0.9512, 0.6223, 0.9072, 0.6223, 0.9512, 0.6199, 0.9512, 0.6199, 0.9072, 0.6252, 0.9512, 0.6252, 0.9036, 0.6276, 0.9036, 0.6276, 0.9512, 0.233, 0.7415, 0.1552, 0.7415, 0.1552, 0.732, 0.233, 0.732, 0.6279, 0.9512, 0.6279, 0.8405, 0.6303, 0.8405, 0.6303, 0.9512, 0.3303, 0.6665, 0.2525, 0.6665, 0.2525, 0.6618, 0.3303, 0.6618, 0.01393, 0.3754, 0.3371, 0.3754, 0.3371, 0.5037, 0.01393, 0.5037, 0.6338, 0.8405, 0.6338, 0.9512, 0.6305, 0.9512, 0.6305, 0.8405, 0.233, 0.7514, 0.233, 0.7419, 0.272, 0.7419, 0.272, 0.7514, 0.3353, 0.3754, 0.3353, 0.5037, 0.01218, 0.5037, 0.01218, 0.3754, 0.6562, 0.9512, 0.6489, 0.9512, 0.6489, 0.8405, 0.6562, 0.8405, 0.6716, 0.9512, 0.664, 0.9512, 0.664, 0.8405, 0.6716, 0.8405, 0.4338, 0.9573, 0.4338, 0.7948, 0.5179, 0.7948, 0.5179, 0.9573, 0.2724, 0.8783, 0.3502, 0.8783, 0.3502, 0.8845, 0.2724, 0.8845, 0.1552, 0.7419, 0.233, 0.7419, 0.233, 0.7514, 0.1552, 0.7514, 0.6528, 0.4908, 0.6528, 0.413, 0.6591, 0.413, 0.6591, 0.4908, 0.009126, 0.8769, 0.04804, 0.8769, 0.04804, 0.8914, 0.009126, 0.8914, 0.08696, 0.6731, 0.08696, 0.6673, 0.1259, 0.6673, 0.1259, 0.6731, 0.1308, 0.6647, 0.1697, 0.6647, 0.1697, 0.6706, 0.1308, 0.6706, 0.233, 0.8104, 0.272, 0.8104, 0.272, 0.8218, 0.233, 0.8218, 0.3577, 0.1781, 0.3577, 0.1962, 0.247, 0.1962, 0.247, 0.1781, 0.1259, 0.714, 0.1507, 0.714, 0.1507, 0.722, 0.1259, 0.722, 0.009126, 0.714, 0.04804, 0.714, 0.04804, 0.722, 0.009126, 0.722, 0.04804, 0.714, 0.1259, 0.714, 0.1259, 0.722, 0.04804, 0.722, 0.1507, 0.7315, 0.009126, 0.7315, 0.009126, 0.7225, 0.1507, 0.7225, 0.1359, 0.1604, 0.006696, 0.2149, 0.006696, 0.1786, 0.1359, 0.1604, 0.1359, 0.2265, 0.006696, 0.2265, 0.006696, 0.2149, 0.1359, 0.1604, 0.006696, 0.1786, 0.006696, 0.1604, 0.6598, 0.7209, 0.6598, 0.7082, 0.6834, 0.7082, 0.6834, 0.7209, 0.6598, 0.7082, 0.6598, 0.5121, 0.6834, 0.5121, 0.6834, 0.7082])
me_plane_004.materials.append(mat_tijolo)
me_plane_004.use_remesh_preserve_volume = False
me_plane_004.use_remesh_preserve_attributes = False
me_plane_004.use_mirror_vertex_groups = False
me_plane_004.use_paint_bone_selection = False
me_plane_004.use_paint_mask = True
me_plane_004.update()

# ---- objects
ob_chao = bpy.data.objects.new('chao', me_plane)
ob_cube_001 = bpy.data.objects.new('Cube.001', me_cube_001)
ob_circle = bpy.data.objects.new('Circle', me_circle_001)
ob_bobs = bpy.data.objects.new('Bobs', me_plane_001)
ob_parapeito = bpy.data.objects.new('Parapeito', me_plane_003)
ob_rampa = bpy.data.objects.new('Rampa', me_plane_002)
ob_camera = bpy.data.objects.new('Camera', cam_camera)
ob_plane_000 = bpy.data.objects.new('Plane.000', me_plane_006)
ob_plane_001 = bpy.data.objects.new('Plane.001', me_plane_004)

# ---- transforms, parenting, visibility, modifiers, constraints
ob_chao.location = (0.0, 0.0, 0.0)
ob_chao.hide_render = True
ob_chao.lineart.crease_threshold = 0.0
ob_cube_001.location = (0.0, 0.0, 0.0)
ob_cube_001.hide_render = True
ob_cube_001.lineart.crease_threshold = 0.0
ob_circle.location = (0.0, 0.0, 0.0)
ob_circle.rotation_euler = (0.0, 0.0, -0.1292)
ob_circle.hide_render = True
ob_circle.lineart.crease_threshold = 0.0
_m = ob_circle.modifiers.new('Mirror', 'MIRROR')
ob_bobs.location = (0.0, 0.0, 0.0)
ob_bobs.hide_render = True
ob_bobs.lineart.crease_threshold = 0.0
ob_parapeito.location = (0.0, -10.65, 0.0)
ob_parapeito.hide_render = True
ob_parapeito.lineart.crease_threshold = 0.0
_m = ob_parapeito.modifiers.new('Mirror', 'MIRROR')
_m.use_clip = True
ob_rampa.location = (0.0, 0.0, 0.0)
ob_rampa.hide_render = True
ob_rampa.lineart.crease_threshold = 0.0
_m = ob_rampa.modifiers.new('Mirror', 'MIRROR')
_m.use_clip = True
ob_camera.location = (-13.15, -23.47, 2.777)
ob_camera.rotation_euler = (1.639, -2.113e-06, -0.4871)
ob_camera.scale = (1.0, 1.0, 1.0)
ob_camera.hide_render = True
ob_camera.lineart.crease_threshold = 0.0
ob_plane_000.location = (0.0, 0.0, 0.0)
ob_plane_000.lineart.crease_threshold = 0.0
ob_plane_001.location = (0.0, 0.0, 0.0)
ob_plane_001.lineart.crease_threshold = 0.0

# ---- collection membership
col_collection_1.objects.link(ob_chao)
col_collection_2.objects.link(ob_cube_001)
col_collection_3.objects.link(ob_circle)
col_collection_4.objects.link(ob_bobs)
col_collection_5.objects.link(ob_parapeito)
col_collection_5.objects.link(ob_rampa)
col_collection_11.objects.link(ob_camera)
col_collection_11.objects.link(ob_plane_000)
col_collection_11.objects.link(ob_plane_001)

# ---- scene / render settings (as saved in the file)
scene.camera = ob_camera
scene.frame_start = 1; scene.frame_end = 250; scene.frame_set(1)
scene.render.engine = 'CYCLES'
scene.render.resolution_percentage = 50
scene.render.dither_intensity = 0.0
scene.cycles.use_denoising = False
scene.cycles.samples = 128
scene.cycles.sampling_pattern = 'TABULATED_SOBOL'
scene.cycles.use_adaptive_sampling = False
scene.cycles.use_light_tree = False
scene.cycles.blur_glossy = 0.0
scene.cycles.sample_clamp_indirect = 0.0
scene.cycles.bake_type = 'ENVIRONMENT'
scene.view_settings.view_transform = 'Standard'
bpy.context.view_layer.update()

# ---- added for rendering (the .blend has no usable light): sun
light_auto_sun = bpy.data.lights.new('AutoSun', 'SUN')
light_auto_sun.energy = 3.0
light_auto_sun.angle = 0.0523599
ob_auto_sun = bpy.data.objects.new('AutoSun', light_auto_sun)
scene.collection.objects.link(ob_auto_sun)
ob_auto_sun.rotation_euler = (0.872665, 0.174533, 0.523599)
bpy.context.view_layer.update()

